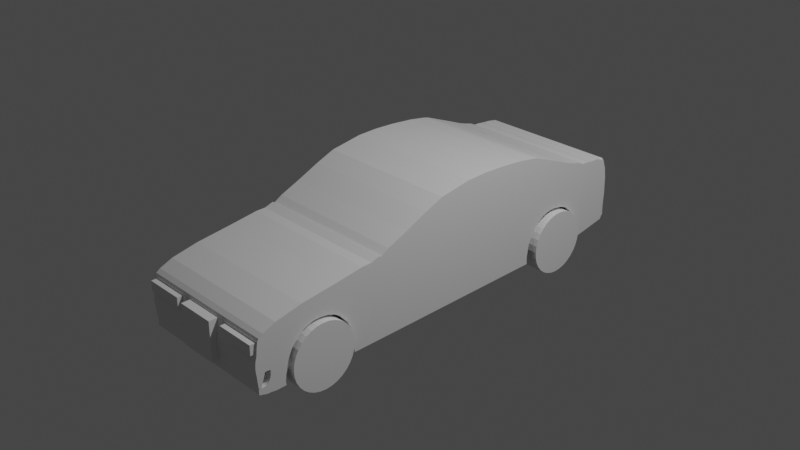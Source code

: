 # Source: car1.blend  (saved by Blender 3.5.10; exported with 4.5.12 LTS)
import bpy
from mathutils import Matrix  # noqa: F401  (used for matrix-valued properties, if any)

bpy.ops.wm.read_factory_settings(use_empty=True)
scene = bpy.context.scene
scene.name = 'Scene'

# ---- collections
col_collection = bpy.data.collections.new('Collection'); scene.collection.children.link(col_collection)

# ---- materials (node trees are filled in below, after node groups)
mat_material = bpy.data.materials.new('Material')
mat_material.alpha_threshold = 0.0
mat_material.use_transparent_shadow = False
mat_material.roughness = 0.5
mat_material.line_color = (0.0, 0.0, 0.0, 1.0)

# ---- material node trees
mat_material.use_nodes = True; mat_material.node_tree.nodes.clear()
_N = mat_material.node_tree.nodes; _L = mat_material.node_tree.links
n0 = _N.new('ShaderNodeOutputMaterial'); n0.name = 'Material Output'; n0.location = (300, 300)
n1 = _N.new('ShaderNodeBsdfPrincipled'); n1.name = 'Principled BSDF'; n1.location = (10, 300)
n1.distribution = 'GGX'
n1.subsurface_method = 'RANDOM_WALK_SKIN'
n1.inputs[3].default_value = 1.45
n1.inputs[27].default_value = (0.0, 0.0, 0.0, 1.0)
n1.inputs[28].default_value = 1.0
_L.new(n1.outputs[0], n0.inputs[0])
n0.is_active_output = True

# ---- world
world_world = bpy.data.worlds.new('World'); scene.world = world_world
world_world.use_nodes = True; world_world.node_tree.nodes.clear()
_N = world_world.node_tree.nodes; _L = world_world.node_tree.links
n0 = _N.new('ShaderNodeOutputWorld'); n0.name = 'World Output'; n0.location = (300, 300)
n1 = _N.new('ShaderNodeBackground'); n1.name = 'Background'; n1.location = (10, 300)
n1.inputs[0].default_value = (0.05088, 0.05088, 0.05088, 1.0)
_L.new(n1.outputs[0], n0.inputs[0])
n0.is_active_output = True
world_world.color = (0.05088, 0.05088, 0.05088)
world_world.use_sun_shadow = False
world_world.sun_shadow_jitter_overblur = 0.0

# ---- cameras
cam_camera = bpy.data.cameras.new('Camera')
cam_camera.clip_end = 100.0
cam_camera.ortho_scale = 7.314

# ---- lights
light_light = bpy.data.lights.new('Light', 'POINT')
light_light.transmission_factor = 0.0
light_light.energy = 1000.0
light_light.shadow_soft_size = 0.1
light_light.shadow_maximum_resolution = 0.006
light_light.use_absolute_resolution = True

# ---- meshes
me_cube = bpy.data.meshes.new('Cube')
me_cube.from_pydata([(3.329, -10.16, -1.684), (3.329, -10.03, -0.2795), (1.549, -8.261, 0.3894), (3.329, -10.18, -1.562), (3.329, -10.19, -1.362), (3.329, -10.18, -1.194), (3.329, -10.16, -1.059), (3.329, -10.11, -0.8916), (3.329, -10.07, -0.5308), (3.329, -10.1, -2.295), (3.329, -9.973, -2.282), (3.329, -9.783, -1.684), (3.329, -9.654, -1.684), (3.329, -9.531, -1.703), (3.329, -9.531, -1.849), (3.329, -9.561, -2.032), (3.329, -9.628, -2.162), (3.329, -9.677, -2.222), (3.329, -9.721, -2.259), (3.329, -9.785, -2.293), (3.329, -9.889, -2.3), (3.329, -10.02, -2.293), (3.329, -10.1, -2.266), (3.329, -10.1, -2.404), (3.329, -10.1, -2.535), (3.329, -10.04, -2.576), (3.329, -9.927, -2.595), (3.329, -9.837, -2.628), (3.329, -9.707, -2.658), (3.329, -9.58, -2.658), (3.329, -9.326, -2.695), (3.329, -9.144, -2.695), (3.329, -8.838, -2.688), (3.329, -8.841, -2.58), (3.329, -8.83, -2.397), (3.329, -8.827, -2.244), (3.329, -8.8, -2.117), (3.329, -8.774, -1.957), (3.329, -8.745, -1.763), (3.329, -8.707, -1.64), (3.329, -8.644, -1.487), (3.329, -8.554, -1.282), (3.329, -8.495, -1.189), (3.329, -8.39, -1.066), (3.329, -8.234, -0.8906), (3.329, -8.092, -0.7563), (3.329, -7.913, -0.6407), (3.329, -7.718, -0.5665), (3.329, -7.542, -0.5016), (3.329, -7.356, -0.4737), (3.329, -7.097, -0.4737), (3.329, -6.781, -0.5201), (3.329, -6.438, -0.65), (3.329, -6.197, -0.817), (3.329, -5.983, -1.058), (3.329, -5.807, -1.244), (3.329, -5.668, -1.559), (3.329, -5.584, -1.856), (3.329, -5.556, -2.181), (3.329, -5.51, -2.728), (3.329, -5.311, -2.734), (3.329, -2.782, -2.707), (3.329, 4.633, -2.613), (3.329, 4.619, -2.293), (3.329, 4.632, -2.176), (3.329, 4.648, -2.086), (3.329, 4.671, -1.845), (3.329, 4.731, -1.604), (3.329, 4.894, -1.254), (3.329, 5.085, -0.9876), (3.329, 5.264, -0.7908), (3.329, 5.461, -0.6329), (3.329, 5.665, -0.5397), (3.329, 5.935, -0.4465), (3.329, 6.173, -0.418), (3.329, 6.442, -0.4361), (3.329, 6.815, -0.5112), (3.329, 7.196, -0.6562), (3.329, 7.631, -1.086), (3.329, 7.835, -1.558), (3.329, 7.948, -1.972), (3.329, 7.985, -2.208), (3.329, 8.066, -2.412), (3.329, 8.152, -2.428), (3.329, 8.238, -2.423), (3.329, 9.827, -2.127), (3.329, 9.916, -1.971), (3.329, 9.972, -1.938), (3.329, 9.983, -1.882), (3.329, 9.983, -1.842), (3.329, 9.972, -1.82), (3.329, 9.965, -1.625), (3.329, 9.963, -1.453), (3.329, 9.989, -0.7837), (3.329, 9.966, -0.1979), (3.329, 9.966, -0.06367), (3.329, 9.886, 0.4733), (3.329, 9.322, 1.074), (3.329, 9.151, 1.097), (3.329, 8.884, 1.108), (3.329, 8.517, 1.152), (3.329, 8.194, 1.164), (3.329, 7.904, 1.297), (3.329, 7.475, 1.41), (3.329, 7.076, 1.544), (3.329, 6.427, 1.809), (3.329, 4.962, 2.383), (3.329, 4.663, 2.45), (3.329, 3.873, 2.573), (3.329, 2.693, 2.673), (3.329, 1.713, 2.706), (3.329, 0.7219, 2.673), (3.329, -0.8034, 2.417), (3.329, -1.683, 2.061), (3.329, -2.752, 1.571), (3.329, -3.698, 1.17), (3.329, -4.088, 0.936), (3.329, -4.155, 1.003), (3.329, -4.578, 0.8692), (3.329, -5.045, 0.8581), (3.329, -6.181, 0.6911), (3.329, -7.985, 0.4527), (3.329, -9.203, 0.1885), (3.329, -9.783, -0.06277), (3.329, -9.976, -0.1916), (0.3385, -9.976, -0.1916), (0.3385, -9.783, -0.06277), (0.3385, -9.203, 0.1885), (0.3385, -7.985, 0.4527), (0.3385, -6.181, 0.6911), (0.3385, -5.045, 0.8581), (0.3385, -4.578, 0.8692), (0.3385, -4.155, 1.003), (0.3385, -4.088, 0.936), (0.3385, -3.698, 1.17), (0.3385, -2.752, 1.571), (0.3385, -1.683, 2.061), (0.3385, -0.8034, 2.417), (0.3385, 0.7219, 2.673), (0.3385, 1.713, 2.706), (0.3385, 2.693, 2.673), (0.3385, 3.873, 2.573), (0.3385, 4.663, 2.45), (0.3385, 4.962, 2.383), (0.3385, 6.427, 1.809), (0.3385, 7.076, 1.544), (0.3385, 7.475, 1.41), (0.3385, 7.904, 1.297), (0.3385, 8.194, 1.164), (0.3385, 8.517, 1.152), (0.3385, 8.884, 1.108), (0.3385, 9.151, 1.097), (0.0, 9.322, 1.074), (0.3385, 9.886, 0.4733), (0.3385, 9.966, -0.06367), (0.3385, 9.966, -0.1979), (0.0, 9.989, -0.7837), (0.0, 9.963, -1.453), (0.0, 9.965, -1.625), (0.0, 9.972, -1.82), (0.0, 9.983, -1.842), (0.0, 9.983, -1.882), (0.0, 9.972, -1.938), (0.3385, 9.916, -1.971), (0.3385, 9.827, -2.127), (0.3385, 8.238, -2.423), (0.3385, 8.152, -2.428), (0.3385, 8.066, -2.412), (0.3385, 7.985, -2.208), (0.3385, 7.948, -1.972), (0.3385, 7.835, -1.558), (0.3385, 7.631, -1.086), (0.3385, 7.196, -0.6562), (0.3385, 6.815, -0.5112), (0.3385, 6.442, -0.4361), (0.3385, 6.173, -0.418), (0.3385, 5.935, -0.4465), (0.3385, 5.665, -0.5397), (0.3385, 5.461, -0.6329), (0.3385, 5.264, -0.7908), (0.3385, 5.085, -0.9876), (0.3385, 4.894, -1.254), (0.3385, 4.731, -1.604), (0.3385, 4.671, -1.845), (0.3385, 4.648, -2.086), (0.3385, 4.632, -2.176), (0.3385, 4.619, -2.293), (0.3385, 4.633, -2.613), (0.3385, -2.782, -2.707), (0.3385, -5.311, -2.734), (0.3385, -5.51, -2.728), (0.3385, -5.556, -2.181), (0.3385, -5.584, -1.856), (0.3385, -5.668, -1.559), (0.3385, -5.807, -1.244), (0.3385, -5.983, -1.058), (0.3385, -6.197, -0.817), (0.3385, -6.438, -0.65), (0.3385, -6.781, -0.5201), (0.3385, -7.097, -0.4737), (0.3385, -7.356, -0.4737), (0.3385, -7.542, -0.5016), (0.3385, -7.718, -0.5665), (0.3385, -7.913, -0.6407), (0.3385, -8.092, -0.7563), (0.3385, -8.234, -0.8906), (0.3385, -8.39, -1.066), (0.3385, -8.495, -1.189), (0.3385, -8.554, -1.282), (0.3385, -8.644, -1.487), (0.3385, -8.707, -1.64), (0.3385, -8.745, -1.763), (0.3385, -8.774, -1.957), (0.3385, -8.8, -2.117), (0.3385, -8.827, -2.244), (0.3385, -8.83, -2.397), (0.3385, -8.841, -2.58), (0.3385, -8.838, -2.688), (0.3385, -9.144, -2.695), (0.3385, -9.326, -2.695), (0.3385, -9.58, -2.658), (0.3385, -9.707, -2.658), (0.3385, -9.837, -2.628), (0.3385, -9.927, -2.595), (0.3385, -10.04, -2.576), (0.3385, -10.1, -2.535), (0.3385, -10.1, -2.404), (0.3385, -10.1, -2.266), (0.3385, -10.02, -2.293), (0.3385, -9.889, -2.3), (0.3385, -9.785, -2.293), (0.3385, -9.721, -2.259), (0.3385, -9.677, -2.222), (0.3385, -9.628, -2.162), (0.3385, -9.561, -2.032), (0.3385, -9.531, -1.849), (0.3385, -9.531, -1.703), (0.3385, -9.654, -1.684), (0.3385, -9.783, -1.684), (0.0, -9.973, -2.282), (0.0, -10.1, -2.295), (0.3385, -10.07, -0.5308), (0.3385, -10.11, -0.8916), (0.3385, -10.16, -1.059), (0.3385, -10.18, -1.194), (0.3385, -10.19, -1.362), (0.3385, -10.18, -1.562), (0.3385, -10.03, -0.2795), (0.3385, -10.16, -1.684), (0.3385, 9.878, 0.6815), (0.09973, 9.482, 1.071), (0.3377, 9.876, 0.713), (0.3353, 9.871, 0.7444), (0.3312, 9.863, 0.7754), (0.3256, 9.853, 0.8059), (0.3184, 9.84, 0.8355), (0.3098, 9.825, 0.8642), (0.2997, 9.808, 0.8916), (0.2882, 9.789, 0.9177), (0.2754, 9.767, 0.9422), (0.2615, 9.744, 0.965), (0.2464, 9.719, 0.9858), (0.2303, 9.693, 1.005), (0.2134, 9.665, 1.021), (0.1957, 9.636, 1.036), (0.1773, 9.606, 1.048), (0.1584, 9.576, 1.058), (0.139, 9.545, 1.065), (0.1194, 9.513, 1.069), (3.246, 9.482, 1.071), (3.246, 9.878, 0.6815), (3.329, 9.505, 0.9863), (3.246, 9.513, 1.069), (3.329, 9.529, 0.9827), (3.246, 9.545, 1.065), (3.329, 9.554, 0.9771), (3.246, 9.576, 1.058), (3.329, 9.578, 0.9695), (3.246, 9.606, 1.048), (3.329, 9.602, 0.9599), (3.246, 9.636, 1.036), (3.329, 9.625, 0.9484), (3.246, 9.665, 1.021), (3.329, 9.647, 0.935), (3.246, 9.693, 1.005), (3.329, 9.668, 0.92), (3.246, 9.719, 0.9858), (3.329, 9.688, 0.9032), (3.246, 9.744, 0.965), (3.329, 9.707, 0.885), (3.246, 9.767, 0.9422), (3.329, 9.724, 0.8654), (3.246, 9.789, 0.9177), (3.329, 9.739, 0.8446), (3.246, 9.808, 0.8916), (3.329, 9.753, 0.8227), (3.246, 9.825, 0.8642), (3.329, 9.765, 0.7999), (3.246, 9.84, 0.8355), (3.329, 9.775, 0.7764), (3.246, 9.853, 0.8059), (3.329, 9.783, 0.7523), (3.246, 9.863, 0.7754), (3.329, 9.789, 0.7278), (3.246, 9.871, 0.7444), (3.329, 9.793, 0.7031), (3.246, 9.876, 0.713), (1.515, -8.261, 0.3927), (1.532, -8.261, 0.3927), (1.582, -8.261, 0.3927), (1.549, -8.277, 0.3894)], [], [(84, 165, 164, 85), (76, 173, 172, 77), (273, 271, 97, 98, 99, 100, 101, 102, 103, 104, 105, 106, 107, 108, 109, 110, 111, 112, 113, 114, 115, 116, 117, 118, 119, 120, 121, 122, 123, 124, 1, 8, 7, 6, 5, 4, 3, 0, 9, 10, 11, 12, 13, 14, 15, 16, 17, 18, 19, 20, 21, 22, 23, 24, 25, 26, 27, 28, 29, 30, 31, 32, 33, 34, 35, 36, 37, 38, 39, 40, 41, 42, 43, 44, 45, 46, 47, 48, 49, 50, 51, 52, 53, 54, 55, 56, 57, 58, 59, 60, 61, 62, 63, 64, 65, 66, 67, 68, 69, 70, 71, 72, 73, 74, 75, 76, 77, 78, 79, 80, 81, 82, 83, 84, 85, 86, 87, 88, 89, 90, 91, 92, 93, 94, 95, 96, 305, 303, 301, 299, 297, 295, 293, 291, 289, 287, 285, 283, 281, 279, 277, 275), (79, 170, 169, 80), (56, 193, 192, 57), (73, 176, 175, 74), (32, 217, 216, 33), (105, 144, 143, 106), (122, 127, 126, 123), (83, 166, 165, 84), (1, 247, 241, 8), (21, 228, 227, 22), (31, 218, 217, 32), (55, 194, 193, 56), (72, 177, 176, 73), (82, 167, 166, 83), (104, 145, 144, 105), (307, 308, 128, 127), (307, 127, 122, 121, 128, 308, 309, 310), (30, 219, 218, 31), (12, 237, 236, 13), (20, 229, 228, 21), (81, 168, 167, 82), (54, 195, 194, 55), (71, 178, 177, 72), (29, 220, 219, 30), (103, 146, 145, 104), (120, 129, 128, 121), (80, 169, 168, 81), (8, 241, 242, 7), (19, 230, 229, 20), (53, 196, 195, 54), (70, 179, 178, 71), (24, 225, 224, 25), (119, 130, 129, 120), (7, 242, 243, 6), (18, 231, 230, 19), (52, 197, 196, 53), (69, 180, 179, 70), (102, 147, 146, 103), (118, 131, 130, 119), (51, 198, 197, 52), (17, 232, 231, 18), (101, 148, 147, 102), (68, 181, 180, 69), (50, 199, 198, 51), (117, 132, 131, 118), (100, 149, 148, 101), (16, 233, 232, 17), (49, 200, 199, 50), (67, 182, 181, 68), (99, 150, 149, 100), (116, 133, 132, 117), (48, 201, 200, 49), (15, 234, 233, 16), (98, 151, 150, 99), (66, 183, 182, 67), (47, 202, 201, 48), (115, 134, 133, 116), (97, 152, 151, 98), (14, 235, 234, 15), (46, 203, 202, 47), (65, 184, 183, 66), (251, 249, 153, 154, 155, 156, 157, 158, 159, 160, 161, 162, 163, 164, 165, 166, 167, 168, 169, 170, 171, 172, 173, 174, 175, 176, 177, 178, 179, 180, 181, 182, 183, 184, 185, 186, 187, 188, 189, 190, 191, 192, 193, 194, 195, 196, 197, 198, 199, 200, 201, 202, 203, 204, 205, 206, 207, 208, 209, 210, 211, 212, 213, 214, 215, 216, 217, 218, 219, 220, 221, 222, 223, 224, 225, 226, 227, 228, 229, 230, 231, 232, 233, 234, 235, 236, 237, 238, 239, 240, 248, 246, 245, 244, 243, 242, 241, 247, 125, 126, 127, 128, 129, 130, 131, 132, 133, 134, 135, 136, 137, 138, 139, 140, 141, 142, 143, 144, 145, 146, 147, 148, 149, 150, 151, 152, 250, 268, 267, 266, 265, 264, 263, 262, 261, 260, 259, 258, 257, 256, 255, 254, 253, 252), (114, 135, 134, 115), (45, 204, 203, 46), (13, 236, 235, 14), (306, 270, 249, 251), (64, 185, 184, 65), (44, 205, 204, 45), (113, 136, 135, 114), (95, 154, 153, 96), (4, 245, 246, 3), (43, 206, 205, 44), (63, 186, 185, 64), (94, 155, 154, 95), (112, 137, 136, 113), (42, 207, 206, 43), (10, 239, 238, 11), (93, 156, 155, 94), (62, 187, 186, 63), (41, 208, 207, 42), (111, 138, 137, 112), (92, 157, 156, 93), (6, 243, 244, 5), (40, 209, 208, 41), (61, 188, 187, 62), (91, 158, 157, 92), (110, 139, 138, 111), (39, 210, 209, 40), (3, 246, 248, 0), (28, 221, 220, 29), (90, 159, 158, 91), (60, 189, 188, 61), (27, 222, 221, 28), (38, 211, 210, 39), (109, 140, 139, 110), (77, 172, 171, 78), (89, 160, 159, 90), (11, 238, 237, 12), (26, 223, 222, 27), (37, 212, 211, 38), (59, 190, 189, 60), (75, 174, 173, 76), (88, 161, 160, 89), (108, 141, 140, 109), (74, 175, 174, 75), (36, 213, 212, 37), (0, 248, 240, 9), (124, 125, 247, 1), (87, 162, 161, 88), (58, 191, 190, 59), (25, 224, 223, 26), (35, 214, 213, 36), (107, 142, 141, 108), (22, 227, 226, 23), (86, 163, 162, 87), (5, 244, 245, 4), (78, 171, 170, 79), (34, 215, 214, 35), (57, 192, 191, 58), (23, 226, 225, 24), (85, 164, 163, 86), (106, 143, 142, 107), (123, 126, 125, 124), (33, 216, 215, 34), (9, 240, 239, 10), (250, 152, 97, 269), (274, 276, 266, 267), (276, 278, 265, 266), (278, 280, 264, 265), (280, 282, 263, 264), (282, 284, 262, 263), (284, 286, 261, 262), (286, 288, 260, 261), (288, 290, 259, 260), (290, 292, 258, 259), (292, 294, 257, 258), (294, 296, 256, 257), (296, 298, 255, 256), (298, 300, 254, 255), (300, 302, 253, 254), (302, 304, 252, 253), (304, 306, 251, 252), (96, 153, 249, 270), (272, 274, 267, 268), (271, 272, 269, 97), (273, 274, 272, 271), (275, 276, 274, 273), (277, 278, 276, 275), (279, 280, 278, 277), (281, 282, 280, 279), (283, 284, 282, 281), (285, 286, 284, 283), (287, 288, 286, 285), (289, 290, 288, 287), (291, 292, 290, 289), (293, 294, 292, 291), (295, 296, 294, 293), (297, 298, 296, 295), (299, 300, 298, 297), (301, 302, 300, 299), (303, 304, 302, 301), (305, 306, 304, 303), (96, 270, 306, 305), (269, 272, 268, 250), (309, 2, 310), (308, 307, 2, 309), (310, 2, 307)])
_uv = me_cube.uv_layers.new(name='UVMap')
_uv.uv.foreach_set('vector', [0.0, 0.0, 0.0, 0.0, 0.0, 0.0, 0.0, 0.0, 0.0, 0.0, 0.0, 0.0, 0.0, 0.0, 0.0, 0.0, 0.0, 0.0, 0.0, 0.0, 0.0, 0.0, 0.0, 0.0, 0.0, 0.0, 0.0, 0.0, 0.0, 0.0, 0.0, 0.0, 0.0, 0.0, 0.0, 0.0, 0.0, 0.0, 0.0, 0.0, 0.0, 0.0, 0.0, 0.0, 0.0, 0.0, 0.0, 0.0, 0.0, 0.0, 0.0, 0.0, 0.0, 0.0, 0.0, 0.0, 0.0, 0.0, 0.0, 0.0, 0.0, 0.0, 0.0, 0.0, 0.0, 0.0, 0.0, 0.0, 0.0, 0.0, 0.0, 0.0, 0.0, 0.0, 0.0, 0.0, 0.0, 0.0, 0.0, 0.0, 0.0, 0.0, 0.0, 0.0, 0.0, 0.0, 0.0, 0.0, 0.0, 0.0, 0.0, 0.0, 0.0, 0.0, 0.0, 0.0, 0.0, 0.0, 0.0, 0.0, 0.0, 0.0, 0.0, 0.0, 0.0, 0.0, 0.0, 0.0, 0.0, 0.0, 0.0, 0.0, 0.0, 0.0, 0.0, 0.0, 0.0, 0.0, 0.0, 0.0, 0.0, 0.0, 0.0, 0.0, 0.0, 0.0, 0.0, 0.0, 0.0, 0.0, 0.0, 0.0, 0.0, 0.0, 0.0, 0.0, 0.0, 0.0, 0.0, 0.0, 0.0, 0.0, 0.0, 0.0, 0.0, 0.0, 0.0, 0.0, 0.0, 0.0, 0.0, 0.0, 0.0, 0.0, 0.0, 0.0, 0.0, 0.0, 0.0, 0.0, 0.0, 0.0, 0.0, 0.0, 0.0, 0.0, 0.0, 0.0, 0.0, 0.0, 0.0, 0.0, 0.0, 0.0, 0.0, 0.0, 0.0, 0.0, 0.0, 0.0, 0.0, 0.0, 0.0, 0.0, 0.0, 0.0, 0.0, 0.0, 0.0, 0.0, 0.0, 0.0, 0.0, 0.0, 0.0, 0.0, 0.0, 0.0, 0.0, 0.0, 0.0, 0.0, 0.0, 0.0, 0.0, 0.0, 0.0, 0.0, 0.0, 0.0, 0.0, 0.0, 0.0, 0.0, 0.0, 0.0, 0.0, 0.0, 0.0, 0.0, 0.0, 0.0, 0.0, 0.0, 0.0, 0.0, 0.0, 0.0, 0.0, 0.0, 0.0, 0.0, 0.0, 0.0, 0.0, 0.0, 0.0, 0.0, 0.0, 0.0, 0.0, 0.0, 0.0, 0.0, 0.0, 0.0, 0.0, 0.0, 0.0, 0.0, 0.0, 0.0, 0.0, 0.0, 0.0, 0.0, 0.0, 0.0, 0.0, 0.0, 0.0, 0.0, 0.0, 0.0, 0.0, 0.0, 0.0, 0.0, 0.0, 0.0, 0.0, 0.0, 0.0, 0.0, 0.0, 0.0, 0.0, 0.0, 0.0, 0.0, 0.0, 0.0, 0.0, 0.0, 0.0, 0.0, 0.0, 0.0, 0.0, 0.0, 0.0, 0.0, 0.0, 0.0, 0.0, 0.0, 0.0, 0.0, 0.0, 0.0, 0.0, 0.0, 0.0, 0.0, 0.0, 0.0, 0.0, 0.0, 0.0, 0.0, 0.0, 0.0, 0.0, 0.0, 0.0, 0.0, 0.0, 0.0, 0.0, 0.0, 0.0, 0.0, 0.0, 0.0, 0.0, 0.0, 0.0, 0.0, 0.0, 0.0, 0.0, 0.0, 0.0, 0.0, 0.0, 0.0, 0.0, 0.0, 0.0, 0.0, 0.0, 0.0, 0.0, 0.0, 0.0, 0.0, 0.0, 0.0, 0.0, 0.0, 0.0, 0.0, 0.0, 0.0, 0.0, 0.0, 0.0, 0.0, 0.0, 0.0, 0.0, 0.0, 0.0, 0.0, 0.0, 0.0, 0.0, 0.0, 0.0, 0.0, 0.0, 0.0, 0.0, 0.0, 0.0, 0.0, 0.0, 0.0, 0.0, 0.0, 0.0, 0.0, 0.0, 0.0, 0.0, 0.0, 0.0, 0.0, 0.0, 0.0, 0.0, 0.0, 0.0, 0.0, 0.0, 0.0, 0.0, 0.0, 0.0, 0.0, 0.0, 0.0, 0.0, 0.0, 0.0, 0.0, 0.0, 0.0, 0.0, 0.0, 0.0, 0.0, 0.0, 0.0, 0.0, 0.0, 0.0, 0.0, 0.0, 0.0, 0.0, 0.0, 0.0, 0.0, 0.0, 0.0, 0.0, 0.0, 0.0, 0.0, 0.0, 0.0, 0.0, 0.0, 0.0, 0.0, 0.0, 0.0, 0.0, 0.0, 0.0, 0.0, 0.0, 0.0, 0.0, 0.0, 0.0, 0.0, 0.0, 0.0, 0.0, 0.0, 0.0, 0.0, 0.0, 0.0, 0.0, 0.0, 0.0, 0.0, 0.0, 0.0, 0.0, 0.0, 0.0, 0.0, 0.0, 0.0, 0.0, 0.0, 0.0, 0.0, 0.0, 0.0, 0.0, 0.0, 0.0, 0.0, 0.0, 0.0, 0.0, 0.0, 0.0, 0.0, 0.0, 0.0, 0.0, 0.0, 0.0, 0.0, 0.0, 0.0, 0.0, 0.0, 0.0, 0.0, 0.0, 0.0, 0.0, 0.0, 0.0, 0.0, 0.0, 0.0, 0.0, 0.0, 0.0, 0.0, 0.0, 0.0, 0.0, 0.0, 0.0, 0.0, 0.0, 0.0, 0.0, 0.0, 0.0, 0.0, 0.0, 0.0, 0.0, 0.0, 0.0, 0.0, 0.0, 0.0, 0.0, 0.0, 0.0, 0.0, 0.0, 0.0, 0.0, 0.0, 0.0, 0.0, 0.0, 0.0, 0.0, 0.0, 0.0, 0.0, 0.0, 0.0, 0.0, 0.0, 0.0, 0.0, 0.0, 0.0, 0.0, 0.0, 0.0, 0.0, 0.0, 0.0, 0.0, 0.0, 0.0, 0.0, 0.0, 0.0, 0.0, 0.0, 0.0, 0.0, 0.0, 0.0, 0.0, 0.0, 0.0, 0.0, 0.0, 0.0, 0.0, 0.0, 0.0, 0.0, 0.0, 0.0, 0.0, 0.0, 0.0, 0.0, 0.0, 0.0, 0.0, 0.0, 0.0, 0.0, 0.0, 0.0, 0.0, 0.0, 0.0, 0.0, 0.0, 0.0, 0.0, 0.0, 0.0, 0.0, 0.0, 0.0, 0.0, 0.0, 0.0, 0.0, 0.0, 0.0, 0.0, 0.0, 0.0, 0.0, 0.0, 0.0, 0.0, 0.0, 0.0, 0.0, 0.0, 0.0, 0.0, 0.0, 0.0, 0.0, 0.0, 0.0, 0.0, 0.0, 0.0, 0.0, 0.0, 0.0, 0.0, 0.0, 0.0, 0.0, 0.0, 0.0, 0.0, 0.0, 0.0, 0.0, 0.0, 0.0, 0.0, 0.0, 0.0, 0.0, 0.0, 0.0, 0.0, 0.0, 0.0, 0.0, 0.0, 0.0, 0.0, 0.0, 0.0, 0.0, 0.0, 0.0, 0.0, 0.0, 0.0, 0.0, 0.0, 0.0, 0.0, 0.0, 0.0, 0.0, 0.0, 0.0, 0.0, 0.0, 0.0, 0.0, 0.0, 0.0, 0.0, 0.0, 0.0, 0.0, 0.0, 0.0, 0.0, 0.0, 0.0, 0.0, 0.0, 0.0, 0.0, 0.0, 0.0, 0.0, 0.0, 0.0, 0.0, 0.0, 0.0, 0.0, 0.0, 0.0, 0.0, 0.0, 0.0, 0.0, 0.0, 0.0, 0.0, 0.0, 0.0, 0.0, 0.0, 0.0, 0.0, 0.0, 0.0, 0.0, 0.0, 0.0, 0.0, 0.0, 0.0, 0.0, 0.0, 0.0, 0.0, 0.0, 0.0, 0.0, 0.0, 0.0, 0.0, 0.0, 0.0, 0.0, 0.0, 0.0, 0.0, 0.0, 0.0, 0.0, 0.0, 0.0, 0.0, 0.0, 0.0, 0.0, 0.0, 0.0, 0.0, 0.0, 0.0, 0.0, 0.0, 0.0, 0.0, 0.0, 0.0, 0.0, 0.0, 0.0, 0.0, 0.0, 0.0, 0.0, 0.0, 0.0, 0.0, 0.0, 0.0, 0.0, 0.0, 0.0, 0.0, 0.0, 0.0, 0.0, 0.0, 0.0, 0.0, 0.0, 0.0, 0.0, 0.0, 0.0, 0.0, 0.0, 0.0, 0.0, 0.0, 0.0, 0.0, 0.0, 0.0, 0.0, 0.0, 0.0, 0.0, 0.0, 0.0, 0.0, 0.0, 0.0, 0.0, 0.0, 0.0, 0.0, 0.0, 0.0, 0.0, 0.0, 0.0, 0.0, 0.0, 0.0, 0.0, 0.0, 0.0, 0.0, 0.0, 0.0, 0.0, 0.0, 0.0, 0.0, 0.0, 0.0, 0.0, 0.0, 0.0, 0.0, 0.0, 0.0, 0.0, 0.0, 0.0, 0.0, 0.0, 0.0, 0.0, 0.0, 0.0, 0.0, 0.0, 0.0, 0.0, 0.0, 0.0, 0.0, 0.0, 0.0, 0.0, 0.0, 0.0, 0.0, 0.0, 0.0, 0.0, 0.0, 0.0, 0.0, 0.0, 0.0, 0.0, 0.0, 0.0, 0.0, 0.0, 0.0, 0.0, 0.0, 0.0, 0.0, 0.0, 0.0, 0.0, 0.0, 0.0, 0.0, 0.0, 0.0, 0.0, 0.0, 0.0, 0.0, 0.0, 0.0, 0.0, 0.0, 0.0, 0.0, 0.0, 0.0, 0.0, 0.0, 0.0, 0.0, 0.0, 0.0, 0.0, 0.0, 0.0, 0.0, 0.0, 0.0, 0.0, 0.0, 0.0, 0.0, 0.0, 0.0, 0.0, 0.0, 0.0, 0.0, 0.0, 0.0, 0.0, 0.0, 0.0, 0.0, 0.0, 0.0, 0.0, 0.0, 0.0, 0.0, 0.0, 0.0, 0.0, 0.0, 0.0, 0.0, 0.0, 0.0, 0.0, 0.0, 0.0, 0.0, 0.0, 0.0, 0.0, 0.0, 0.0, 0.0, 0.0, 0.0, 0.0, 0.0, 0.0, 0.0, 0.0, 0.0, 0.0, 0.0, 0.0, 0.0, 0.0, 0.0, 0.0, 0.0, 0.0, 0.0, 0.0, 0.0, 0.0, 0.0, 0.0, 0.0, 0.0, 0.0, 0.0, 0.0, 0.0, 0.0, 0.0, 0.0, 0.0, 0.0, 0.0, 0.0, 0.0, 0.0, 0.0, 0.0, 0.0, 0.0, 0.0, 0.0, 0.0, 0.0, 0.0, 0.0, 0.0, 0.0, 0.0, 0.0, 0.0, 0.0, 0.0, 0.0, 0.0, 0.0, 0.0, 0.0, 0.0, 0.0, 0.0, 0.0, 0.0, 0.0, 0.0, 0.0, 0.0, 0.0, 0.0, 0.0, 0.0, 0.0, 0.0, 0.0, 0.0, 0.0, 0.0, 0.0, 0.0, 0.0, 0.0, 0.0, 0.0, 0.0, 0.0, 0.0, 0.0, 0.0, 0.0, 0.0, 0.0, 0.0, 0.0, 0.0, 0.0, 0.0, 0.0, 0.0, 0.0, 0.0, 0.0, 0.0, 0.0, 0.0, 0.0, 0.0, 0.0, 0.0, 0.0, 0.0, 0.0, 0.0, 0.0, 0.0, 0.0, 0.0, 0.0, 0.0, 0.0, 0.0, 0.0, 0.0, 0.0, 0.0, 0.0, 0.0, 0.0, 0.0, 0.0, 0.0, 0.0, 0.0, 0.0, 0.0, 0.0, 0.0, 0.0, 0.0, 0.0, 0.0, 0.0, 0.0, 0.0, 0.0, 0.0, 0.0, 0.0, 0.0, 0.0, 0.0, 0.0, 0.0, 0.0, 0.0, 0.0, 0.0, 0.0, 0.0, 0.0, 0.0, 0.0, 0.0, 0.0, 0.0, 0.0, 0.0, 0.0, 0.0, 0.0, 0.0, 0.0, 0.0, 0.0, 0.0, 0.0, 0.0, 0.0, 0.0, 0.0, 0.0, 0.0, 0.0, 0.0, 0.0, 0.0, 0.0, 0.0, 0.0, 0.0, 0.0, 0.0, 0.0, 0.0, 0.0, 0.0, 0.0, 0.0, 0.0, 0.0, 0.0, 0.0, 0.0, 0.0, 0.0, 0.0, 0.0, 0.0, 0.0, 0.0, 0.0, 0.0, 0.0, 0.0, 0.0, 0.0, 0.0, 0.0, 0.0, 0.0, 0.0, 0.0, 0.0, 0.0, 0.0, 0.0, 0.0, 0.0, 0.0, 0.0, 0.0, 0.0, 0.0, 0.0, 0.0, 0.0, 0.0, 0.0, 0.0, 0.0, 0.0, 0.0, 0.0, 0.0, 0.0, 0.0, 0.0, 0.0, 0.0, 0.0, 0.0, 0.0, 0.0, 0.0, 0.0, 0.0, 0.0, 0.0, 0.0, 0.0, 0.0, 0.0, 0.0, 0.0, 0.0, 0.0, 0.0, 0.0, 0.0, 0.0, 0.0, 0.0, 0.0, 0.0, 0.0, 0.0, 0.0, 0.0, 0.0, 0.0, 0.0, 0.0, 0.0, 0.0, 0.0, 0.0, 0.0, 0.0, 0.0, 0.0, 0.0, 0.0, 0.0, 0.0, 0.0, 0.0, 0.0, 0.0, 0.0, 0.0, 0.0, 0.0, 0.0, 0.0, 0.0, 0.0, 0.0, 0.0, 0.0, 0.0, 0.0, 0.0, 0.0, 0.0, 0.0, 0.0, 0.0, 0.0, 0.0, 0.0, 0.0, 0.0, 0.0, 0.0, 0.0, 0.0, 0.0, 0.0, 0.0, 0.0, 0.0, 0.0, 0.0, 0.0, 0.0, 0.0, 0.0, 0.0, 0.0, 0.0, 0.0, 0.0, 0.0, 0.0, 0.0, 0.0, 0.0, 0.0, 0.0, 0.0, 0.0, 0.0, 0.0, 0.0, 0.0, 0.0, 0.0, 0.0, 0.0, 0.0, 0.0, 0.0, 0.0, 0.0, 0.0, 0.0, 0.0, 0.0, 0.0, 0.0, 0.0, 0.0, 0.0, 0.0, 0.0, 0.0, 0.0, 0.0, 0.0, 0.0, 0.0, 0.0, 0.0, 0.0, 0.0, 0.0, 0.0, 0.0, 0.0, 0.0, 0.0, 0.0, 0.0, 0.0, 0.0, 0.0, 0.0, 0.0, 0.0, 0.0, 0.0, 0.0, 0.0, 0.0, 0.0, 0.0, 0.0, 0.0, 0.0, 0.0, 0.0, 0.0, 0.0, 0.0, 0.0, 0.0, 0.0, 0.0, 0.0, 0.0, 0.0, 0.0, 0.0, 0.0, 0.0, 0.0, 0.0, 0.0, 0.0, 0.0, 0.0, 0.0, 0.0, 0.0, 0.0, 0.0, 0.0, 0.0, 0.0, 0.0, 0.0, 0.0, 0.0, 0.0, 0.0, 0.0, 0.0, 0.0, 0.0, 0.0, 0.0, 0.0, 0.0, 0.0, 0.0, 0.0, 0.0, 0.0, 0.0, 0.0, 0.0, 0.0, 0.0, 0.0, 0.0, 0.0, 0.0, 0.0, 0.0, 0.0, 0.0, 0.0, 0.0, 0.0, 0.0, 0.0, 0.0, 0.0, 0.0, 0.0, 0.0, 0.0, 0.0, 0.0, 0.0, 0.0, 0.0, 0.0, 0.0, 0.0, 0.0, 0.0, 0.0, 0.0, 0.0, 0.0, 0.0, 0.0, 0.0, 0.0, 0.0, 0.0, 0.0, 0.0, 0.0, 0.0, 0.0, 0.0, 0.0, 0.0, 0.0, 0.0, 0.0, 0.0, 0.0, 0.0, 0.0, 0.0, 0.0, 0.0, 0.0, 0.0, 0.0, 0.0, 0.0, 0.0, 0.0, 0.0, 0.0, 0.0, 0.0, 0.0, 0.0, 0.0, 0.0, 0.0, 0.0, 0.0, 0.0, 0.0, 0.0, 0.0, 0.0, 0.0, 0.0, 0.0, 0.0, 0.0, 0.0, 0.0, 0.0, 0.0, 0.0, 0.0, 0.0, 0.0, 0.0, 0.0, 0.0, 0.0, 0.0, 0.0, 0.0, 0.0, 0.0, 0.0, 0.0, 0.0, 0.0, 0.0, 0.0, 0.0, 0.0, 0.0, 0.0, 0.0, 0.0, 0.0, 0.0, 0.0, 0.0, 0.0, 0.0, 0.0, 0.0, 0.0, 0.0, 0.0, 0.0, 0.0, 0.0, 0.0, 0.0, 0.0, 0.0, 0.0, 0.0, 0.0, 0.0, 0.0, 0.0, 0.0, 0.0, 0.0, 0.0, 0.0, 0.0, 0.0, 0.0, 0.0, 0.0, 0.0, 0.0, 0.0, 0.0, 0.0, 0.0, 0.0, 0.0, 0.0, 0.0, 0.0, 0.0, 0.0, 0.0, 0.0, 0.0, 0.0, 0.0, 0.0, 0.0, 0.0, 0.0, 0.0, 0.0, 0.0, 0.0, 0.0, 0.0, 0.0, 0.0, 0.0, 0.0, 0.0, 0.0, 0.0, 0.0, 0.0, 0.0, 0.0, 0.0, 0.0, 0.0, 0.0, 0.0, 0.0, 0.0, 0.0, 0.0, 0.0, 0.0, 0.0, 0.0, 0.0, 0.0, 0.0, 0.0, 0.0, 0.0, 0.0, 0.0, 0.0, 0.0, 0.0, 0.0, 0.0, 0.0, 0.0, 0.0, 0.0, 0.0, 0.0, 0.0, 0.0, 0.0, 0.0, 0.0, 0.0, 0.0, 0.0, 0.0, 0.0, 0.0, 0.0, 0.0, 0.0, 0.0, 0.0, 0.0, 0.0, 0.0, 0.0, 0.0, 0.0, 0.0, 0.0, 0.0, 0.0, 0.0, 0.0, 0.0, 0.0, 0.0, 0.0, 0.0, 0.0, 0.0, 0.0, 0.0, 0.0, 0.0, 0.0, 0.0, 0.0, 0.0, 0.0, 0.0, 0.0, 0.0, 0.0, 0.0, 0.0, 0.0, 0.0, 0.0, 0.0, 0.0, 0.0, 0.0, 0.0, 0.0, 0.0, 0.0, 0.0, 0.0, 0.0, 0.0, 0.0, 0.0, 0.0, 0.0, 0.0, 0.0, 0.0, 0.0, 0.0, 0.0, 0.0, 0.0, 0.0, 0.0, 0.0, 0.0, 0.0, 0.0, 0.0, 0.0, 0.0, 0.0, 0.0, 0.0, 0.0, 0.0, 0.0, 0.0, 0.0, 0.0, 0.0, 0.0, 0.0, 0.0, 0.0, 0.0, 0.0, 0.0, 0.0, 0.0, 0.0, 0.0, 0.0, 0.0, 0.0, 0.0, 0.0, 0.0, 0.0, 0.0, 0.0, 0.0, 0.0, 0.0, 0.0, 0.0, 0.0, 0.0, 0.0, 0.0, 0.0, 0.0, 0.0, 0.0, 0.0, 0.0, 0.0, 0.0, 0.0, 0.0, 0.0, 0.0, 0.0, 0.0, 0.0, 0.0, 0.0, 0.0, 0.0, 0.0, 0.0, 0.0, 0.0, 0.0, 0.0, 0.0, 0.0, 0.0, 0.0, 0.0, 0.0, 0.0, 0.0, 0.0, 0.0, 0.0, 0.0, 0.0, 0.0, 0.0, 0.0, 0.0, 0.0, 0.0, 0.0, 0.0, 0.0, 0.0, 0.0, 0.0, 0.0, 0.0, 0.0, 0.0, 0.0, 0.0, 0.0, 0.0, 0.0, 0.0, 0.0, 0.0, 0.0, 0.0, 0.0, 0.0, 0.0, 0.0, 0.0, 0.0, 0.0, 0.0, 0.0, 0.0, 0.0, 0.0, 0.0, 0.0, 0.0, 0.0, 0.0, 0.0, 0.0, 0.0, 0.0, 0.0, 0.0, 0.0, 0.0, 0.0, 0.0, 0.0, 0.0, 0.0, 0.0, 0.0, 0.0, 0.0, 0.0, 0.0, 0.0, 0.0, 0.0, 0.0, 0.0, 0.0, 0.0, 0.0, 0.0, 0.0, 0.0, 0.0, 0.0, 0.0, 0.0, 0.0, 0.0, 0.0, 0.0, 0.0, 0.0, 0.0, 0.0, 0.0, 0.0, 0.0, 0.0, 0.0, 0.0, 0.0, 0.0, 0.0, 0.9793, 1.0, 1.0, 1.0, 1.0, 0.9853, 0.2346, 0.4885, 0.219, 0.4869, 0.25, 0.49, 0.281, 0.4869, 0.0, 0.9853, 0.0, 1.0, 0.02069, 1.0])
me_cube.materials.append(mat_material)
me_cube.use_mirror_vertex_groups = False
me_cube.update()
me_cylinder = bpy.data.meshes.new('Cylinder')
me_cylinder.from_pydata([], [], [])
_uv = me_cylinder.uv_layers.new(name='UVMap')
_uv.uv.foreach_set('vector', [])
me_cylinder.update()
me_cylinder_001 = bpy.data.meshes.new('Cylinder.001')
me_cylinder_001.from_pydata([(0.0, 1.0, -1.0), (0.0, 1.0, 1.0), (0.1951, 0.9808, -1.0), (0.1951, 0.9808, 1.0), (0.3827, 0.9239, -1.0), (0.3827, 0.9239, 1.0), (0.5556, 0.8315, -1.0), (0.5556, 0.8315, 1.0), (0.7071, 0.7071, -1.0), (0.7071, 0.7071, 1.0), (0.8315, 0.5556, -1.0), (0.8315, 0.5556, 1.0), (0.9239, 0.3827, -1.0), (0.9239, 0.3827, 1.0), (0.9808, 0.1951, -1.0), (0.9808, 0.1951, 1.0), (1.0, 0.0, -1.0), (1.0, 0.0, 1.0), (0.9808, -0.1951, -1.0), (0.9808, -0.1951, 1.0), (0.9239, -0.3827, -1.0), (0.9239, -0.3827, 1.0), (0.8315, -0.5556, -1.0), (0.8315, -0.5556, 1.0), (0.7071, -0.7071, -1.0), (0.7071, -0.7071, 1.0), (0.5556, -0.8315, -1.0), (0.5556, -0.8315, 1.0), (0.3827, -0.9239, -1.0), (0.3827, -0.9239, 1.0), (0.1951, -0.9808, -1.0), (0.1951, -0.9808, 1.0), (0.0, -1.0, -1.0), (0.0, -1.0, 1.0), (-0.1951, -0.9808, -1.0), (-0.1951, -0.9808, 1.0), (-0.3827, -0.9239, -1.0), (-0.3827, -0.9239, 1.0), (-0.5556, -0.8315, -1.0), (-0.5556, -0.8315, 1.0), (-0.7071, -0.7071, -1.0), (-0.7071, -0.7071, 1.0), (-0.8315, -0.5556, -1.0), (-0.8315, -0.5556, 1.0), (-0.9239, -0.3827, -1.0), (-0.9239, -0.3827, 1.0), (-0.9808, -0.1951, -1.0), (-0.9808, -0.1951, 1.0), (-1.0, 0.0, -1.0), (-1.0, 0.0, 1.0), (-0.9808, 0.1951, -1.0), (-0.9808, 0.1951, 1.0), (-0.9239, 0.3827, -1.0), (-0.9239, 0.3827, 1.0), (-0.8315, 0.5556, -1.0), (-0.8315, 0.5556, 1.0), (-0.7071, 0.7071, -1.0), (-0.7071, 0.7071, 1.0), (-0.5556, 0.8315, -1.0), (-0.5556, 0.8315, 1.0), (-0.3827, 0.9239, -1.0), (-0.3827, 0.9239, 1.0), (-0.1951, 0.9808, -1.0), (-0.1951, 0.9808, 1.0), (0.0, 1.0, -1.0), (0.1951, 0.9808, -1.0), (0.3827, 0.9239, -1.0), (0.5556, 0.8315, -1.0), (0.7071, 0.7071, -1.0), (0.8315, 0.5556, -1.0), (0.9239, 0.3827, -1.0), (0.9808, 0.1951, -1.0), (1.0, 0.0, -1.0), (0.9808, -0.1951, -1.0), (0.9239, -0.3827, -1.0), (0.8315, -0.5556, -1.0), (0.7071, -0.7071, -1.0), (0.5556, -0.8315, -1.0), (0.3827, -0.9239, -1.0), (0.1951, -0.9808, -1.0), (0.0, -1.0, -1.0), (-0.1951, -0.9808, -1.0), (-0.3827, -0.9239, -1.0), (-0.5556, -0.8315, -1.0), (-0.7071, -0.7071, -1.0), (-0.8315, -0.5556, -1.0), (-0.9239, -0.3827, -1.0), (-0.9808, -0.1951, -1.0), (-1.0, 0.0, -1.0), (-0.9808, 0.1951, -1.0), (-0.9239, 0.3827, -1.0), (-0.8315, 0.5556, -1.0), (-0.7071, 0.7071, -1.0), (-0.5556, 0.8315, -1.0), (-0.3827, 0.9239, -1.0), (-0.1951, 0.9808, -1.0), (-1.434e-07, 1.0, -11.11), (-1.434e-07, 1.0, -9.113), (0.1951, 0.9808, -11.11), (0.1951, 0.9808, -9.113), (0.3827, 0.9239, -11.11), (0.3827, 0.9239, -9.113), (0.5556, 0.8315, -11.11), (0.5556, 0.8315, -9.113), (0.7071, 0.7071, -11.11), (0.7071, 0.7071, -9.113), (0.8315, 0.5556, -11.11), (0.8315, 0.5556, -9.113), (0.9239, 0.3827, -11.11), (0.9239, 0.3827, -9.113), (0.9808, 0.1951, -11.11), (0.9808, 0.1951, -9.113), (1.0, 0.0, -11.11), (1.0, 0.0, -9.113), (0.9808, -0.1951, -11.11), (0.9808, -0.1951, -9.113), (0.9239, -0.3827, -11.11), (0.9239, -0.3827, -9.113), (0.8315, -0.5556, -11.11), (0.8315, -0.5556, -9.113), (0.7071, -0.7071, -11.11), (0.7071, -0.7071, -9.113), (0.5556, -0.8315, -11.11), (0.5556, -0.8315, -9.113), (0.3827, -0.9239, -11.11), (0.3827, -0.9239, -9.113), (0.1951, -0.9808, -11.11), (0.1951, -0.9808, -9.113), (-1.434e-07, -1.0, -11.11), (-1.434e-07, -1.0, -9.113), (-0.1951, -0.9808, -11.11), (-0.1951, -0.9808, -9.113), (-0.3827, -0.9239, -11.11), (-0.3827, -0.9239, -9.113), (-0.5556, -0.8315, -11.11), (-0.5556, -0.8315, -9.113), (-0.7071, -0.7071, -11.11), (-0.7071, -0.7071, -9.113), (-0.8315, -0.5556, -11.11), (-0.8315, -0.5556, -9.113), (-0.9239, -0.3827, -11.11), (-0.9239, -0.3827, -9.113), (-0.9808, -0.1951, -11.11), (-0.9808, -0.1951, -9.113), (-1.0, 0.0, -11.11), (-1.0, 0.0, -9.113), (-0.9808, 0.1951, -11.11), (-0.9808, 0.1951, -9.113), (-0.9239, 0.3827, -11.11), (-0.9239, 0.3827, -9.113), (-0.8315, 0.5556, -11.11), (-0.8315, 0.5556, -9.113), (-0.7071, 0.7071, -11.11), (-0.7071, 0.7071, -9.113), (-0.5556, 0.8315, -11.11), (-0.5556, 0.8315, -9.113), (-0.3827, 0.9239, -11.11), (-0.3827, 0.9239, -9.113), (-0.1951, 0.9808, -11.11), (-0.1951, 0.9808, -9.113), (-1.434e-07, 1.0, -11.11), (0.1951, 0.9808, -11.11), (0.3827, 0.9239, -11.11), (0.5556, 0.8315, -11.11), (0.7071, 0.7071, -11.11), (0.8315, 0.5556, -11.11), (0.9239, 0.3827, -11.11), (0.9808, 0.1951, -11.11), (1.0, 0.0, -11.11), (0.9808, -0.1951, -11.11), (0.9239, -0.3827, -11.11), (0.8315, -0.5556, -11.11), (0.7071, -0.7071, -11.11), (0.5556, -0.8315, -11.11), (0.3827, -0.9239, -11.11), (0.1951, -0.9808, -11.11), (-1.434e-07, -1.0, -11.11), (-0.1951, -0.9808, -11.11), (-0.3827, -0.9239, -11.11), (-0.5556, -0.8315, -11.11), (-0.7071, -0.7071, -11.11), (-0.8315, -0.5556, -11.11), (-0.9239, -0.3827, -11.11), (-0.9808, -0.1951, -11.11), (-1.0, 0.0, -11.11), (-0.9808, 0.1951, -11.11), (-0.9239, 0.3827, -11.11), (-0.8315, 0.5556, -11.11), (-0.7071, 0.7071, -11.11), (-0.5556, 0.8315, -11.11), (-0.3827, 0.9239, -11.11), (-0.1951, 0.9808, -11.11)], [], [(0, 1, 3, 2), (2, 3, 5, 4), (4, 5, 7, 6), (6, 7, 9, 8), (8, 9, 11, 10), (10, 11, 13, 12), (12, 13, 15, 14), (14, 15, 17, 16), (16, 17, 19, 18), (18, 19, 21, 20), (20, 21, 23, 22), (22, 23, 25, 24), (24, 25, 27, 26), (26, 27, 29, 28), (28, 29, 31, 30), (30, 31, 33, 32), (32, 33, 35, 34), (34, 35, 37, 36), (36, 37, 39, 38), (38, 39, 41, 40), (40, 41, 43, 42), (42, 43, 45, 44), (44, 45, 47, 46), (46, 47, 49, 48), (48, 49, 51, 50), (50, 51, 53, 52), (52, 53, 55, 54), (54, 55, 57, 56), (56, 57, 59, 58), (58, 59, 61, 60), (3, 1, 63, 61, 59, 57, 55, 53, 51, 49, 47, 45, 43, 41, 39, 37, 35, 33, 31, 29, 27, 25, 23, 21, 19, 17, 15, 13, 11, 9, 7, 5), (60, 61, 63, 62), (62, 63, 1, 0), (10, 12, 70, 69), (64, 65, 66, 67, 68, 69, 70, 71, 72, 73, 74, 75, 76, 77, 78, 79, 80, 81, 82, 83, 84, 85, 86, 87, 88, 89, 90, 91, 92, 93, 94, 95), (28, 30, 79, 78), (46, 48, 88, 87), (2, 4, 66, 65), (20, 22, 75, 74), (38, 40, 84, 83), (56, 58, 93, 92), (12, 14, 71, 70), (30, 32, 80, 79), (48, 50, 89, 88), (4, 6, 67, 66), (22, 24, 76, 75), (40, 42, 85, 84), (58, 60, 94, 93), (14, 16, 72, 71), (32, 34, 81, 80), (50, 52, 90, 89), (6, 8, 68, 67), (24, 26, 77, 76), (42, 44, 86, 85), (60, 62, 95, 94), (16, 18, 73, 72), (34, 36, 82, 81), (52, 54, 91, 90), (8, 10, 69, 68), (26, 28, 78, 77), (44, 46, 87, 86), (0, 2, 65, 64), (62, 0, 64, 95), (18, 20, 74, 73), (36, 38, 83, 82), (54, 56, 92, 91), (96, 97, 99, 98), (98, 99, 101, 100), (100, 101, 103, 102), (102, 103, 105, 104), (104, 105, 107, 106), (106, 107, 109, 108), (108, 109, 111, 110), (110, 111, 113, 112), (112, 113, 115, 114), (114, 115, 117, 116), (116, 117, 119, 118), (118, 119, 121, 120), (120, 121, 123, 122), (122, 123, 125, 124), (124, 125, 127, 126), (126, 127, 129, 128), (128, 129, 131, 130), (130, 131, 133, 132), (132, 133, 135, 134), (134, 135, 137, 136), (136, 137, 139, 138), (138, 139, 141, 140), (140, 141, 143, 142), (142, 143, 145, 144), (144, 145, 147, 146), (146, 147, 149, 148), (148, 149, 151, 150), (150, 151, 153, 152), (152, 153, 155, 154), (154, 155, 157, 156), (99, 97, 159, 157, 155, 153, 151, 149, 147, 145, 143, 141, 139, 137, 135, 133, 131, 129, 127, 125, 123, 121, 119, 117, 115, 113, 111, 109, 107, 105, 103, 101), (156, 157, 159, 158), (158, 159, 97, 96), (106, 108, 166, 165), (160, 161, 162, 163, 164, 165, 166, 167, 168, 169, 170, 171, 172, 173, 174, 175, 176, 177, 178, 179, 180, 181, 182, 183, 184, 185, 186, 187, 188, 189, 190, 191), (124, 126, 175, 174), (142, 144, 184, 183), (98, 100, 162, 161), (116, 118, 171, 170), (134, 136, 180, 179), (152, 154, 189, 188), (108, 110, 167, 166), (126, 128, 176, 175), (144, 146, 185, 184), (100, 102, 163, 162), (118, 120, 172, 171), (136, 138, 181, 180), (154, 156, 190, 189), (110, 112, 168, 167), (128, 130, 177, 176), (146, 148, 186, 185), (102, 104, 164, 163), (120, 122, 173, 172), (138, 140, 182, 181), (156, 158, 191, 190), (112, 114, 169, 168), (130, 132, 178, 177), (148, 150, 187, 186), (104, 106, 165, 164), (122, 124, 174, 173), (140, 142, 183, 182), (96, 98, 161, 160), (158, 96, 160, 191), (114, 116, 170, 169), (132, 134, 179, 178), (150, 152, 188, 187)])
_uv = me_cylinder_001.uv_layers.new(name='UVMap')
_uv.uv.foreach_set('vector', [1.0, 0.5, 1.0, 1.0, 0.9688, 1.0, 0.9688, 0.5, 0.9688, 0.5, 0.9688, 1.0, 0.9375, 1.0, 0.9375, 0.5, 0.9375, 0.5, 0.9375, 1.0, 0.9062, 1.0, 0.9062, 0.5, 0.9062, 0.5, 0.9062, 1.0, 0.875, 1.0, 0.875, 0.5, 0.875, 0.5, 0.875, 1.0, 0.8438, 1.0, 0.8438, 0.5, 0.8438, 0.5, 0.8438, 1.0, 0.8125, 1.0, 0.8125, 0.5, 0.8125, 0.5, 0.8125, 1.0, 0.7812, 1.0, 0.7812, 0.5, 0.7812, 0.5, 0.7812, 1.0, 0.75, 1.0, 0.75, 0.5, 0.75, 0.5, 0.75, 1.0, 0.7188, 1.0, 0.7188, 0.5, 0.7188, 0.5, 0.7188, 1.0, 0.6875, 1.0, 0.6875, 0.5, 0.6875, 0.5, 0.6875, 1.0, 0.6562, 1.0, 0.6562, 0.5, 0.6562, 0.5, 0.6562, 1.0, 0.625, 1.0, 0.625, 0.5, 0.625, 0.5, 0.625, 1.0, 0.5938, 1.0, 0.5938, 0.5, 0.5938, 0.5, 0.5938, 1.0, 0.5625, 1.0, 0.5625, 0.5, 0.5625, 0.5, 0.5625, 1.0, 0.5312, 1.0, 0.5312, 0.5, 0.5312, 0.5, 0.5312, 1.0, 0.5, 1.0, 0.5, 0.5, 0.5, 0.5, 0.5, 1.0, 0.4688, 1.0, 0.4688, 0.5, 0.4688, 0.5, 0.4688, 1.0, 0.4375, 1.0, 0.4375, 0.5, 0.4375, 0.5, 0.4375, 1.0, 0.4062, 1.0, 0.4062, 0.5, 0.4062, 0.5, 0.4062, 1.0, 0.375, 1.0, 0.375, 0.5, 0.375, 0.5, 0.375, 1.0, 0.3438, 1.0, 0.3438, 0.5, 0.3438, 0.5, 0.3438, 1.0, 0.3125, 1.0, 0.3125, 0.5, 0.3125, 0.5, 0.3125, 1.0, 0.2812, 1.0, 0.2812, 0.5, 0.2812, 0.5, 0.2812, 1.0, 0.25, 1.0, 0.25, 0.5, 0.25, 0.5, 0.25, 1.0, 0.2188, 1.0, 0.2188, 0.5, 0.2188, 0.5, 0.2188, 1.0, 0.1875, 1.0, 0.1875, 0.5, 0.1875, 0.5, 0.1875, 1.0, 0.1562, 1.0, 0.1562, 0.5, 0.1562, 0.5, 0.1562, 1.0, 0.125, 1.0, 0.125, 0.5, 0.125, 0.5, 0.125, 1.0, 0.09375, 1.0, 0.09375, 0.5, 0.09375, 0.5, 0.09375, 1.0, 0.0625, 1.0, 0.0625, 0.5, 0.2968, 0.4854, 0.25, 0.49, 0.2032, 0.4854, 0.1582, 0.4717, 0.1167, 0.4496, 0.08029, 0.4197, 0.05045, 0.3833, 0.02827, 0.3418, 0.01461, 0.2968, 0.01, 0.25, 0.01461, 0.2032, 0.02827, 0.1582, 0.05045, 0.1167, 0.08029, 0.08029, 0.1167, 0.05045, 0.1582, 0.02827, 0.2032, 0.01461, 0.25, 0.01, 0.2968, 0.01461, 0.3418, 0.02827, 0.3833, 0.05045, 0.4197, 0.08029, 0.4496, 0.1167, 0.4717, 0.1582, 0.4854, 0.2032, 0.49, 0.25, 0.4854, 0.2968, 0.4717, 0.3418, 0.4496, 0.3833, 0.4197, 0.4197, 0.3833, 0.4496, 0.3418, 0.4717, 0.0625, 0.5, 0.0625, 1.0, 0.03125, 1.0, 0.03125, 0.5, 0.03125, 0.5, 0.03125, 1.0, 0.0, 1.0, 0.0, 0.5, 0.8438, 0.5, 0.8125, 0.5, 0.8125, 0.5, 0.8438, 0.5, 0.75, 0.49, 0.7968, 0.4854, 0.8418, 0.4717, 0.8833, 0.4496, 0.9197, 0.4197, 0.9496, 0.3833, 0.9717, 0.3418, 0.9854, 0.2968, 0.99, 0.25, 0.9854, 0.2032, 0.9717, 0.1582, 0.9496, 0.1167, 0.9197, 0.08029, 0.8833, 0.05045, 0.8418, 0.02827, 0.7968, 0.01461, 0.75, 0.01, 0.7032, 0.01461, 0.6582, 0.02827, 0.6167, 0.05045, 0.5803, 0.08029, 0.5504, 0.1167, 0.5283, 0.1582, 0.5146, 0.2032, 0.51, 0.25, 0.5146, 0.2968, 0.5283, 0.3418, 0.5504, 0.3833, 0.5803, 0.4197, 0.6167, 0.4496, 0.6582, 0.4717, 0.7032, 0.4854, 0.5625, 0.5, 0.5312, 0.5, 0.5312, 0.5, 0.5625, 0.5, 0.2812, 0.5, 0.25, 0.5, 0.25, 0.5, 0.2812, 0.5, 0.9688, 0.5, 0.9375, 0.5, 0.9375, 0.5, 0.9688, 0.5, 0.6875, 0.5, 0.6562, 0.5, 0.6562, 0.5, 0.6875, 0.5, 0.4062, 0.5, 0.375, 0.5, 0.375, 0.5, 0.4062, 0.5, 0.125, 0.5, 0.09375, 0.5, 0.09375, 0.5, 0.125, 0.5, 0.8125, 0.5, 0.7812, 0.5, 0.7812, 0.5, 0.8125, 0.5, 0.5312, 0.5, 0.5, 0.5, 0.5, 0.5, 0.5312, 0.5, 0.25, 0.5, 0.2188, 0.5, 0.2188, 0.5, 0.25, 0.5, 0.9375, 0.5, 0.9062, 0.5, 0.9062, 0.5, 0.9375, 0.5, 0.6562, 0.5, 0.625, 0.5, 0.625, 0.5, 0.6562, 0.5, 0.375, 0.5, 0.3438, 0.5, 0.3438, 0.5, 0.375, 0.5, 0.09375, 0.5, 0.0625, 0.5, 0.0625, 0.5, 0.09375, 0.5, 0.7812, 0.5, 0.75, 0.5, 0.75, 0.5, 0.7812, 0.5, 0.5, 0.5, 0.4688, 0.5, 0.4688, 0.5, 0.5, 0.5, 0.2188, 0.5, 0.1875, 0.5, 0.1875, 0.5, 0.2188, 0.5, 0.9062, 0.5, 0.875, 0.5, 0.875, 0.5, 0.9062, 0.5, 0.625, 0.5, 0.5938, 0.5, 0.5938, 0.5, 0.625, 0.5, 0.3438, 0.5, 0.3125, 0.5, 0.3125, 0.5, 0.3438, 0.5, 0.0625, 0.5, 0.03125, 0.5, 0.03125, 0.5, 0.0625, 0.5, 0.75, 0.5, 0.7188, 0.5, 0.7188, 0.5, 0.75, 0.5, 0.4688, 0.5, 0.4375, 0.5, 0.4375, 0.5, 0.4688, 0.5, 0.1875, 0.5, 0.1562, 0.5, 0.1562, 0.5, 0.1875, 0.5, 0.875, 0.5, 0.8438, 0.5, 0.8438, 0.5, 0.875, 0.5, 0.5938, 0.5, 0.5625, 0.5, 0.5625, 0.5, 0.5938, 0.5, 0.3125, 0.5, 0.2812, 0.5, 0.2812, 0.5, 0.3125, 0.5, 1.0, 0.5, 0.9688, 0.5, 0.9688, 0.5, 1.0, 0.5, 0.03125, 0.5, 0.0, 0.5, 0.0, 0.5, 0.03125, 0.5, 0.7188, 0.5, 0.6875, 0.5, 0.6875, 0.5, 0.7188, 0.5, 0.4375, 0.5, 0.4062, 0.5, 0.4062, 0.5, 0.4375, 0.5, 0.1562, 0.5, 0.125, 0.5, 0.125, 0.5, 0.1562, 0.5, 1.0, 0.5, 1.0, 1.0, 0.9688, 1.0, 0.9688, 0.5, 0.9688, 0.5, 0.9688, 1.0, 0.9375, 1.0, 0.9375, 0.5, 0.9375, 0.5, 0.9375, 1.0, 0.9062, 1.0, 0.9062, 0.5, 0.9062, 0.5, 0.9062, 1.0, 0.875, 1.0, 0.875, 0.5, 0.875, 0.5, 0.875, 1.0, 0.8438, 1.0, 0.8438, 0.5, 0.8438, 0.5, 0.8438, 1.0, 0.8125, 1.0, 0.8125, 0.5, 0.8125, 0.5, 0.8125, 1.0, 0.7812, 1.0, 0.7812, 0.5, 0.7812, 0.5, 0.7812, 1.0, 0.75, 1.0, 0.75, 0.5, 0.75, 0.5, 0.75, 1.0, 0.7188, 1.0, 0.7188, 0.5, 0.7188, 0.5, 0.7188, 1.0, 0.6875, 1.0, 0.6875, 0.5, 0.6875, 0.5, 0.6875, 1.0, 0.6562, 1.0, 0.6562, 0.5, 0.6562, 0.5, 0.6562, 1.0, 0.625, 1.0, 0.625, 0.5, 0.625, 0.5, 0.625, 1.0, 0.5938, 1.0, 0.5938, 0.5, 0.5938, 0.5, 0.5938, 1.0, 0.5625, 1.0, 0.5625, 0.5, 0.5625, 0.5, 0.5625, 1.0, 0.5312, 1.0, 0.5312, 0.5, 0.5312, 0.5, 0.5312, 1.0, 0.5, 1.0, 0.5, 0.5, 0.5, 0.5, 0.5, 1.0, 0.4688, 1.0, 0.4688, 0.5, 0.4688, 0.5, 0.4688, 1.0, 0.4375, 1.0, 0.4375, 0.5, 0.4375, 0.5, 0.4375, 1.0, 0.4062, 1.0, 0.4062, 0.5, 0.4062, 0.5, 0.4062, 1.0, 0.375, 1.0, 0.375, 0.5, 0.375, 0.5, 0.375, 1.0, 0.3438, 1.0, 0.3438, 0.5, 0.3438, 0.5, 0.3438, 1.0, 0.3125, 1.0, 0.3125, 0.5, 0.3125, 0.5, 0.3125, 1.0, 0.2812, 1.0, 0.2812, 0.5, 0.2812, 0.5, 0.2812, 1.0, 0.25, 1.0, 0.25, 0.5, 0.25, 0.5, 0.25, 1.0, 0.2188, 1.0, 0.2188, 0.5, 0.2188, 0.5, 0.2188, 1.0, 0.1875, 1.0, 0.1875, 0.5, 0.1875, 0.5, 0.1875, 1.0, 0.1562, 1.0, 0.1562, 0.5, 0.1562, 0.5, 0.1562, 1.0, 0.125, 1.0, 0.125, 0.5, 0.125, 0.5, 0.125, 1.0, 0.09375, 1.0, 0.09375, 0.5, 0.09375, 0.5, 0.09375, 1.0, 0.0625, 1.0, 0.0625, 0.5, 0.2968, 0.4854, 0.25, 0.49, 0.2032, 0.4854, 0.1582, 0.4717, 0.1167, 0.4496, 0.08029, 0.4197, 0.05045, 0.3833, 0.02827, 0.3418, 0.01461, 0.2968, 0.01, 0.25, 0.01461, 0.2032, 0.02827, 0.1582, 0.05045, 0.1167, 0.08029, 0.08029, 0.1167, 0.05045, 0.1582, 0.02827, 0.2032, 0.01461, 0.25, 0.01, 0.2968, 0.01461, 0.3418, 0.02827, 0.3833, 0.05045, 0.4197, 0.08029, 0.4496, 0.1167, 0.4717, 0.1582, 0.4854, 0.2032, 0.49, 0.25, 0.4854, 0.2968, 0.4717, 0.3418, 0.4496, 0.3833, 0.4197, 0.4197, 0.3833, 0.4496, 0.3418, 0.4717, 0.0625, 0.5, 0.0625, 1.0, 0.03125, 1.0, 0.03125, 0.5, 0.03125, 0.5, 0.03125, 1.0, 0.0, 1.0, 0.0, 0.5, 0.8438, 0.5, 0.8125, 0.5, 0.8125, 0.5, 0.8438, 0.5, 0.75, 0.49, 0.7968, 0.4854, 0.8418, 0.4717, 0.8833, 0.4496, 0.9197, 0.4197, 0.9496, 0.3833, 0.9717, 0.3418, 0.9854, 0.2968, 0.99, 0.25, 0.9854, 0.2032, 0.9717, 0.1582, 0.9496, 0.1167, 0.9197, 0.08029, 0.8833, 0.05045, 0.8418, 0.02827, 0.7968, 0.01461, 0.75, 0.01, 0.7032, 0.01461, 0.6582, 0.02827, 0.6167, 0.05045, 0.5803, 0.08029, 0.5504, 0.1167, 0.5283, 0.1582, 0.5146, 0.2032, 0.51, 0.25, 0.5146, 0.2968, 0.5283, 0.3418, 0.5504, 0.3833, 0.5803, 0.4197, 0.6167, 0.4496, 0.6582, 0.4717, 0.7032, 0.4854, 0.5625, 0.5, 0.5312, 0.5, 0.5312, 0.5, 0.5625, 0.5, 0.2812, 0.5, 0.25, 0.5, 0.25, 0.5, 0.2812, 0.5, 0.9688, 0.5, 0.9375, 0.5, 0.9375, 0.5, 0.9688, 0.5, 0.6875, 0.5, 0.6562, 0.5, 0.6562, 0.5, 0.6875, 0.5, 0.4062, 0.5, 0.375, 0.5, 0.375, 0.5, 0.4062, 0.5, 0.125, 0.5, 0.09375, 0.5, 0.09375, 0.5, 0.125, 0.5, 0.8125, 0.5, 0.7812, 0.5, 0.7812, 0.5, 0.8125, 0.5, 0.5312, 0.5, 0.5, 0.5, 0.5, 0.5, 0.5312, 0.5, 0.25, 0.5, 0.2188, 0.5, 0.2188, 0.5, 0.25, 0.5, 0.9375, 0.5, 0.9062, 0.5, 0.9062, 0.5, 0.9375, 0.5, 0.6562, 0.5, 0.625, 0.5, 0.625, 0.5, 0.6562, 0.5, 0.375, 0.5, 0.3438, 0.5, 0.3438, 0.5, 0.375, 0.5, 0.09375, 0.5, 0.0625, 0.5, 0.0625, 0.5, 0.09375, 0.5, 0.7812, 0.5, 0.75, 0.5, 0.75, 0.5, 0.7812, 0.5, 0.5, 0.5, 0.4688, 0.5, 0.4688, 0.5, 0.5, 0.5, 0.2188, 0.5, 0.1875, 0.5, 0.1875, 0.5, 0.2188, 0.5, 0.9062, 0.5, 0.875, 0.5, 0.875, 0.5, 0.9062, 0.5, 0.625, 0.5, 0.5938, 0.5, 0.5938, 0.5, 0.625, 0.5, 0.3438, 0.5, 0.3125, 0.5, 0.3125, 0.5, 0.3438, 0.5, 0.0625, 0.5, 0.03125, 0.5, 0.03125, 0.5, 0.0625, 0.5, 0.75, 0.5, 0.7188, 0.5, 0.7188, 0.5, 0.75, 0.5, 0.4688, 0.5, 0.4375, 0.5, 0.4375, 0.5, 0.4688, 0.5, 0.1875, 0.5, 0.1562, 0.5, 0.1562, 0.5, 0.1875, 0.5, 0.875, 0.5, 0.8438, 0.5, 0.8438, 0.5, 0.875, 0.5, 0.5938, 0.5, 0.5625, 0.5, 0.5625, 0.5, 0.5938, 0.5, 0.3125, 0.5, 0.2812, 0.5, 0.2812, 0.5, 0.3125, 0.5, 1.0, 0.5, 0.9688, 0.5, 0.9688, 0.5, 1.0, 0.5, 0.03125, 0.5, 0.0, 0.5, 0.0, 0.5, 0.03125, 0.5, 0.7188, 0.5, 0.6875, 0.5, 0.6875, 0.5, 0.7188, 0.5, 0.4375, 0.5, 0.4062, 0.5, 0.4062, 0.5, 0.4375, 0.5, 0.1562, 0.5, 0.125, 0.5, 0.125, 0.5, 0.1562, 0.5])
me_cylinder_001.update()
me_cylinder_003 = bpy.data.meshes.new('Cylinder.003')
me_cylinder_003.from_pydata([(0.0, 1.0, -1.0), (0.0, 1.0, 1.0), (0.1951, 0.9808, -1.0), (0.1951, 0.9808, 1.0), (0.3827, 0.9239, -1.0), (0.3827, 0.9239, 1.0), (0.5556, 0.8315, -1.0), (0.5556, 0.8315, 1.0), (0.7071, 0.7071, -1.0), (0.7071, 0.7071, 1.0), (0.8315, 0.5556, -1.0), (0.8315, 0.5556, 1.0), (0.9239, 0.3827, -1.0), (0.9239, 0.3827, 1.0), (0.9808, 0.1951, -1.0), (0.9808, 0.1951, 1.0), (1.0, 0.0, -1.0), (1.0, 0.0, 1.0), (0.9808, -0.1951, -1.0), (0.9808, -0.1951, 1.0), (0.9239, -0.3827, -1.0), (0.9239, -0.3827, 1.0), (0.8315, -0.5556, -1.0), (0.8315, -0.5556, 1.0), (0.7071, -0.7071, -1.0), (0.7071, -0.7071, 1.0), (0.5556, -0.8315, -1.0), (0.5556, -0.8315, 1.0), (0.3827, -0.9239, -1.0), (0.3827, -0.9239, 1.0), (0.1951, -0.9808, -1.0), (0.1951, -0.9808, 1.0), (0.0, -1.0, -1.0), (0.0, -1.0, 1.0), (-0.1951, -0.9808, -1.0), (-0.1951, -0.9808, 1.0), (-0.3827, -0.9239, -1.0), (-0.3827, -0.9239, 1.0), (-0.5556, -0.8315, -1.0), (-0.5556, -0.8315, 1.0), (-0.7071, -0.7071, -1.0), (-0.7071, -0.7071, 1.0), (-0.8315, -0.5556, -1.0), (-0.8315, -0.5556, 1.0), (-0.9239, -0.3827, -1.0), (-0.9239, -0.3827, 1.0), (-0.9808, -0.1951, -1.0), (-0.9808, -0.1951, 1.0), (-1.0, 0.0, -1.0), (-1.0, 0.0, 1.0), (-0.9808, 0.1951, -1.0), (-0.9808, 0.1951, 1.0), (-0.9239, 0.3827, -1.0), (-0.9239, 0.3827, 1.0), (-0.8315, 0.5556, -1.0), (-0.8315, 0.5556, 1.0), (-0.7071, 0.7071, -1.0), (-0.7071, 0.7071, 1.0), (-0.5556, 0.8315, -1.0), (-0.5556, 0.8315, 1.0), (-0.3827, 0.9239, -1.0), (-0.3827, 0.9239, 1.0), (-0.1951, 0.9808, -1.0), (-0.1951, 0.9808, 1.0), (0.0, 1.0, -1.0), (0.1951, 0.9808, -1.0), (0.3827, 0.9239, -1.0), (0.5556, 0.8315, -1.0), (0.7071, 0.7071, -1.0), (0.8315, 0.5556, -1.0), (0.9239, 0.3827, -1.0), (0.9808, 0.1951, -1.0), (1.0, 0.0, -1.0), (0.9808, -0.1951, -1.0), (0.9239, -0.3827, -1.0), (0.8315, -0.5556, -1.0), (0.7071, -0.7071, -1.0), (0.5556, -0.8315, -1.0), (0.3827, -0.9239, -1.0), (0.1951, -0.9808, -1.0), (0.0, -1.0, -1.0), (-0.1951, -0.9808, -1.0), (-0.3827, -0.9239, -1.0), (-0.5556, -0.8315, -1.0), (-0.7071, -0.7071, -1.0), (-0.8315, -0.5556, -1.0), (-0.9239, -0.3827, -1.0), (-0.9808, -0.1951, -1.0), (-1.0, 0.0, -1.0), (-0.9808, 0.1951, -1.0), (-0.9239, 0.3827, -1.0), (-0.8315, 0.5556, -1.0), (-0.7071, 0.7071, -1.0), (-0.5556, 0.8315, -1.0), (-0.3827, 0.9239, -1.0), (-0.1951, 0.9808, -1.0), (-1.434e-07, 1.0, -11.11), (-1.434e-07, 1.0, -9.113), (0.1951, 0.9808, -11.11), (0.1951, 0.9808, -9.113), (0.3827, 0.9239, -11.11), (0.3827, 0.9239, -9.113), (0.5556, 0.8315, -11.11), (0.5556, 0.8315, -9.113), (0.7071, 0.7071, -11.11), (0.7071, 0.7071, -9.113), (0.8315, 0.5556, -11.11), (0.8315, 0.5556, -9.113), (0.9239, 0.3827, -11.11), (0.9239, 0.3827, -9.113), (0.9808, 0.1951, -11.11), (0.9808, 0.1951, -9.113), (1.0, 0.0, -11.11), (1.0, 0.0, -9.113), (0.9808, -0.1951, -11.11), (0.9808, -0.1951, -9.113), (0.9239, -0.3827, -11.11), (0.9239, -0.3827, -9.113), (0.8315, -0.5556, -11.11), (0.8315, -0.5556, -9.113), (0.7071, -0.7071, -11.11), (0.7071, -0.7071, -9.113), (0.5556, -0.8315, -11.11), (0.5556, -0.8315, -9.113), (0.3827, -0.9239, -11.11), (0.3827, -0.9239, -9.113), (0.1951, -0.9808, -11.11), (0.1951, -0.9808, -9.113), (-1.434e-07, -1.0, -11.11), (-1.434e-07, -1.0, -9.113), (-0.1951, -0.9808, -11.11), (-0.1951, -0.9808, -9.113), (-0.3827, -0.9239, -11.11), (-0.3827, -0.9239, -9.113), (-0.5556, -0.8315, -11.11), (-0.5556, -0.8315, -9.113), (-0.7071, -0.7071, -11.11), (-0.7071, -0.7071, -9.113), (-0.8315, -0.5556, -11.11), (-0.8315, -0.5556, -9.113), (-0.9239, -0.3827, -11.11), (-0.9239, -0.3827, -9.113), (-0.9808, -0.1951, -11.11), (-0.9808, -0.1951, -9.113), (-1.0, 0.0, -11.11), (-1.0, 0.0, -9.113), (-0.9808, 0.1951, -11.11), (-0.9808, 0.1951, -9.113), (-0.9239, 0.3827, -11.11), (-0.9239, 0.3827, -9.113), (-0.8315, 0.5556, -11.11), (-0.8315, 0.5556, -9.113), (-0.7071, 0.7071, -11.11), (-0.7071, 0.7071, -9.113), (-0.5556, 0.8315, -11.11), (-0.5556, 0.8315, -9.113), (-0.3827, 0.9239, -11.11), (-0.3827, 0.9239, -9.113), (-0.1951, 0.9808, -11.11), (-0.1951, 0.9808, -9.113), (-1.434e-07, 1.0, -11.11), (0.1951, 0.9808, -11.11), (0.3827, 0.9239, -11.11), (0.5556, 0.8315, -11.11), (0.7071, 0.7071, -11.11), (0.8315, 0.5556, -11.11), (0.9239, 0.3827, -11.11), (0.9808, 0.1951, -11.11), (1.0, 0.0, -11.11), (0.9808, -0.1951, -11.11), (0.9239, -0.3827, -11.11), (0.8315, -0.5556, -11.11), (0.7071, -0.7071, -11.11), (0.5556, -0.8315, -11.11), (0.3827, -0.9239, -11.11), (0.1951, -0.9808, -11.11), (-1.434e-07, -1.0, -11.11), (-0.1951, -0.9808, -11.11), (-0.3827, -0.9239, -11.11), (-0.5556, -0.8315, -11.11), (-0.7071, -0.7071, -11.11), (-0.8315, -0.5556, -11.11), (-0.9239, -0.3827, -11.11), (-0.9808, -0.1951, -11.11), (-1.0, 0.0, -11.11), (-0.9808, 0.1951, -11.11), (-0.9239, 0.3827, -11.11), (-0.8315, 0.5556, -11.11), (-0.7071, 0.7071, -11.11), (-0.5556, 0.8315, -11.11), (-0.3827, 0.9239, -11.11), (-0.1951, 0.9808, -11.11)], [], [(0, 1, 3, 2), (2, 3, 5, 4), (4, 5, 7, 6), (6, 7, 9, 8), (8, 9, 11, 10), (10, 11, 13, 12), (12, 13, 15, 14), (14, 15, 17, 16), (16, 17, 19, 18), (18, 19, 21, 20), (20, 21, 23, 22), (22, 23, 25, 24), (24, 25, 27, 26), (26, 27, 29, 28), (28, 29, 31, 30), (30, 31, 33, 32), (32, 33, 35, 34), (34, 35, 37, 36), (36, 37, 39, 38), (38, 39, 41, 40), (40, 41, 43, 42), (42, 43, 45, 44), (44, 45, 47, 46), (46, 47, 49, 48), (48, 49, 51, 50), (50, 51, 53, 52), (52, 53, 55, 54), (54, 55, 57, 56), (56, 57, 59, 58), (58, 59, 61, 60), (3, 1, 63, 61, 59, 57, 55, 53, 51, 49, 47, 45, 43, 41, 39, 37, 35, 33, 31, 29, 27, 25, 23, 21, 19, 17, 15, 13, 11, 9, 7, 5), (60, 61, 63, 62), (62, 63, 1, 0), (10, 12, 70, 69), (64, 65, 66, 67, 68, 69, 70, 71, 72, 73, 74, 75, 76, 77, 78, 79, 80, 81, 82, 83, 84, 85, 86, 87, 88, 89, 90, 91, 92, 93, 94, 95), (28, 30, 79, 78), (46, 48, 88, 87), (2, 4, 66, 65), (20, 22, 75, 74), (38, 40, 84, 83), (56, 58, 93, 92), (12, 14, 71, 70), (30, 32, 80, 79), (48, 50, 89, 88), (4, 6, 67, 66), (22, 24, 76, 75), (40, 42, 85, 84), (58, 60, 94, 93), (14, 16, 72, 71), (32, 34, 81, 80), (50, 52, 90, 89), (6, 8, 68, 67), (24, 26, 77, 76), (42, 44, 86, 85), (60, 62, 95, 94), (16, 18, 73, 72), (34, 36, 82, 81), (52, 54, 91, 90), (8, 10, 69, 68), (26, 28, 78, 77), (44, 46, 87, 86), (0, 2, 65, 64), (62, 0, 64, 95), (18, 20, 74, 73), (36, 38, 83, 82), (54, 56, 92, 91), (96, 97, 99, 98), (98, 99, 101, 100), (100, 101, 103, 102), (102, 103, 105, 104), (104, 105, 107, 106), (106, 107, 109, 108), (108, 109, 111, 110), (110, 111, 113, 112), (112, 113, 115, 114), (114, 115, 117, 116), (116, 117, 119, 118), (118, 119, 121, 120), (120, 121, 123, 122), (122, 123, 125, 124), (124, 125, 127, 126), (126, 127, 129, 128), (128, 129, 131, 130), (130, 131, 133, 132), (132, 133, 135, 134), (134, 135, 137, 136), (136, 137, 139, 138), (138, 139, 141, 140), (140, 141, 143, 142), (142, 143, 145, 144), (144, 145, 147, 146), (146, 147, 149, 148), (148, 149, 151, 150), (150, 151, 153, 152), (152, 153, 155, 154), (154, 155, 157, 156), (99, 97, 159, 157, 155, 153, 151, 149, 147, 145, 143, 141, 139, 137, 135, 133, 131, 129, 127, 125, 123, 121, 119, 117, 115, 113, 111, 109, 107, 105, 103, 101), (156, 157, 159, 158), (158, 159, 97, 96), (106, 108, 166, 165), (160, 161, 162, 163, 164, 165, 166, 167, 168, 169, 170, 171, 172, 173, 174, 175, 176, 177, 178, 179, 180, 181, 182, 183, 184, 185, 186, 187, 188, 189, 190, 191), (124, 126, 175, 174), (142, 144, 184, 183), (98, 100, 162, 161), (116, 118, 171, 170), (134, 136, 180, 179), (152, 154, 189, 188), (108, 110, 167, 166), (126, 128, 176, 175), (144, 146, 185, 184), (100, 102, 163, 162), (118, 120, 172, 171), (136, 138, 181, 180), (154, 156, 190, 189), (110, 112, 168, 167), (128, 130, 177, 176), (146, 148, 186, 185), (102, 104, 164, 163), (120, 122, 173, 172), (138, 140, 182, 181), (156, 158, 191, 190), (112, 114, 169, 168), (130, 132, 178, 177), (148, 150, 187, 186), (104, 106, 165, 164), (122, 124, 174, 173), (140, 142, 183, 182), (96, 98, 161, 160), (158, 96, 160, 191), (114, 116, 170, 169), (132, 134, 179, 178), (150, 152, 188, 187)])
_uv = me_cylinder_003.uv_layers.new(name='UVMap')
_uv.uv.foreach_set('vector', [1.0, 0.5, 1.0, 1.0, 0.9688, 1.0, 0.9688, 0.5, 0.9688, 0.5, 0.9688, 1.0, 0.9375, 1.0, 0.9375, 0.5, 0.9375, 0.5, 0.9375, 1.0, 0.9062, 1.0, 0.9062, 0.5, 0.9062, 0.5, 0.9062, 1.0, 0.875, 1.0, 0.875, 0.5, 0.875, 0.5, 0.875, 1.0, 0.8438, 1.0, 0.8438, 0.5, 0.8438, 0.5, 0.8438, 1.0, 0.8125, 1.0, 0.8125, 0.5, 0.8125, 0.5, 0.8125, 1.0, 0.7812, 1.0, 0.7812, 0.5, 0.7812, 0.5, 0.7812, 1.0, 0.75, 1.0, 0.75, 0.5, 0.75, 0.5, 0.75, 1.0, 0.7188, 1.0, 0.7188, 0.5, 0.7188, 0.5, 0.7188, 1.0, 0.6875, 1.0, 0.6875, 0.5, 0.6875, 0.5, 0.6875, 1.0, 0.6562, 1.0, 0.6562, 0.5, 0.6562, 0.5, 0.6562, 1.0, 0.625, 1.0, 0.625, 0.5, 0.625, 0.5, 0.625, 1.0, 0.5938, 1.0, 0.5938, 0.5, 0.5938, 0.5, 0.5938, 1.0, 0.5625, 1.0, 0.5625, 0.5, 0.5625, 0.5, 0.5625, 1.0, 0.5312, 1.0, 0.5312, 0.5, 0.5312, 0.5, 0.5312, 1.0, 0.5, 1.0, 0.5, 0.5, 0.5, 0.5, 0.5, 1.0, 0.4688, 1.0, 0.4688, 0.5, 0.4688, 0.5, 0.4688, 1.0, 0.4375, 1.0, 0.4375, 0.5, 0.4375, 0.5, 0.4375, 1.0, 0.4062, 1.0, 0.4062, 0.5, 0.4062, 0.5, 0.4062, 1.0, 0.375, 1.0, 0.375, 0.5, 0.375, 0.5, 0.375, 1.0, 0.3438, 1.0, 0.3438, 0.5, 0.3438, 0.5, 0.3438, 1.0, 0.3125, 1.0, 0.3125, 0.5, 0.3125, 0.5, 0.3125, 1.0, 0.2812, 1.0, 0.2812, 0.5, 0.2812, 0.5, 0.2812, 1.0, 0.25, 1.0, 0.25, 0.5, 0.25, 0.5, 0.25, 1.0, 0.2188, 1.0, 0.2188, 0.5, 0.2188, 0.5, 0.2188, 1.0, 0.1875, 1.0, 0.1875, 0.5, 0.1875, 0.5, 0.1875, 1.0, 0.1562, 1.0, 0.1562, 0.5, 0.1562, 0.5, 0.1562, 1.0, 0.125, 1.0, 0.125, 0.5, 0.125, 0.5, 0.125, 1.0, 0.09375, 1.0, 0.09375, 0.5, 0.09375, 0.5, 0.09375, 1.0, 0.0625, 1.0, 0.0625, 0.5, 0.2968, 0.4854, 0.25, 0.49, 0.2032, 0.4854, 0.1582, 0.4717, 0.1167, 0.4496, 0.08029, 0.4197, 0.05045, 0.3833, 0.02827, 0.3418, 0.01461, 0.2968, 0.01, 0.25, 0.01461, 0.2032, 0.02827, 0.1582, 0.05045, 0.1167, 0.08029, 0.08029, 0.1167, 0.05045, 0.1582, 0.02827, 0.2032, 0.01461, 0.25, 0.01, 0.2968, 0.01461, 0.3418, 0.02827, 0.3833, 0.05045, 0.4197, 0.08029, 0.4496, 0.1167, 0.4717, 0.1582, 0.4854, 0.2032, 0.49, 0.25, 0.4854, 0.2968, 0.4717, 0.3418, 0.4496, 0.3833, 0.4197, 0.4197, 0.3833, 0.4496, 0.3418, 0.4717, 0.0625, 0.5, 0.0625, 1.0, 0.03125, 1.0, 0.03125, 0.5, 0.03125, 0.5, 0.03125, 1.0, 0.0, 1.0, 0.0, 0.5, 0.8438, 0.5, 0.8125, 0.5, 0.8125, 0.5, 0.8438, 0.5, 0.75, 0.49, 0.7968, 0.4854, 0.8418, 0.4717, 0.8833, 0.4496, 0.9197, 0.4197, 0.9496, 0.3833, 0.9717, 0.3418, 0.9854, 0.2968, 0.99, 0.25, 0.9854, 0.2032, 0.9717, 0.1582, 0.9496, 0.1167, 0.9197, 0.08029, 0.8833, 0.05045, 0.8418, 0.02827, 0.7968, 0.01461, 0.75, 0.01, 0.7032, 0.01461, 0.6582, 0.02827, 0.6167, 0.05045, 0.5803, 0.08029, 0.5504, 0.1167, 0.5283, 0.1582, 0.5146, 0.2032, 0.51, 0.25, 0.5146, 0.2968, 0.5283, 0.3418, 0.5504, 0.3833, 0.5803, 0.4197, 0.6167, 0.4496, 0.6582, 0.4717, 0.7032, 0.4854, 0.5625, 0.5, 0.5312, 0.5, 0.5312, 0.5, 0.5625, 0.5, 0.2812, 0.5, 0.25, 0.5, 0.25, 0.5, 0.2812, 0.5, 0.9688, 0.5, 0.9375, 0.5, 0.9375, 0.5, 0.9688, 0.5, 0.6875, 0.5, 0.6562, 0.5, 0.6562, 0.5, 0.6875, 0.5, 0.4062, 0.5, 0.375, 0.5, 0.375, 0.5, 0.4062, 0.5, 0.125, 0.5, 0.09375, 0.5, 0.09375, 0.5, 0.125, 0.5, 0.8125, 0.5, 0.7812, 0.5, 0.7812, 0.5, 0.8125, 0.5, 0.5312, 0.5, 0.5, 0.5, 0.5, 0.5, 0.5312, 0.5, 0.25, 0.5, 0.2188, 0.5, 0.2188, 0.5, 0.25, 0.5, 0.9375, 0.5, 0.9062, 0.5, 0.9062, 0.5, 0.9375, 0.5, 0.6562, 0.5, 0.625, 0.5, 0.625, 0.5, 0.6562, 0.5, 0.375, 0.5, 0.3438, 0.5, 0.3438, 0.5, 0.375, 0.5, 0.09375, 0.5, 0.0625, 0.5, 0.0625, 0.5, 0.09375, 0.5, 0.7812, 0.5, 0.75, 0.5, 0.75, 0.5, 0.7812, 0.5, 0.5, 0.5, 0.4688, 0.5, 0.4688, 0.5, 0.5, 0.5, 0.2188, 0.5, 0.1875, 0.5, 0.1875, 0.5, 0.2188, 0.5, 0.9062, 0.5, 0.875, 0.5, 0.875, 0.5, 0.9062, 0.5, 0.625, 0.5, 0.5938, 0.5, 0.5938, 0.5, 0.625, 0.5, 0.3438, 0.5, 0.3125, 0.5, 0.3125, 0.5, 0.3438, 0.5, 0.0625, 0.5, 0.03125, 0.5, 0.03125, 0.5, 0.0625, 0.5, 0.75, 0.5, 0.7188, 0.5, 0.7188, 0.5, 0.75, 0.5, 0.4688, 0.5, 0.4375, 0.5, 0.4375, 0.5, 0.4688, 0.5, 0.1875, 0.5, 0.1562, 0.5, 0.1562, 0.5, 0.1875, 0.5, 0.875, 0.5, 0.8438, 0.5, 0.8438, 0.5, 0.875, 0.5, 0.5938, 0.5, 0.5625, 0.5, 0.5625, 0.5, 0.5938, 0.5, 0.3125, 0.5, 0.2812, 0.5, 0.2812, 0.5, 0.3125, 0.5, 1.0, 0.5, 0.9688, 0.5, 0.9688, 0.5, 1.0, 0.5, 0.03125, 0.5, 0.0, 0.5, 0.0, 0.5, 0.03125, 0.5, 0.7188, 0.5, 0.6875, 0.5, 0.6875, 0.5, 0.7188, 0.5, 0.4375, 0.5, 0.4062, 0.5, 0.4062, 0.5, 0.4375, 0.5, 0.1562, 0.5, 0.125, 0.5, 0.125, 0.5, 0.1562, 0.5, 1.0, 0.5, 1.0, 1.0, 0.9688, 1.0, 0.9688, 0.5, 0.9688, 0.5, 0.9688, 1.0, 0.9375, 1.0, 0.9375, 0.5, 0.9375, 0.5, 0.9375, 1.0, 0.9062, 1.0, 0.9062, 0.5, 0.9062, 0.5, 0.9062, 1.0, 0.875, 1.0, 0.875, 0.5, 0.875, 0.5, 0.875, 1.0, 0.8438, 1.0, 0.8438, 0.5, 0.8438, 0.5, 0.8438, 1.0, 0.8125, 1.0, 0.8125, 0.5, 0.8125, 0.5, 0.8125, 1.0, 0.7812, 1.0, 0.7812, 0.5, 0.7812, 0.5, 0.7812, 1.0, 0.75, 1.0, 0.75, 0.5, 0.75, 0.5, 0.75, 1.0, 0.7188, 1.0, 0.7188, 0.5, 0.7188, 0.5, 0.7188, 1.0, 0.6875, 1.0, 0.6875, 0.5, 0.6875, 0.5, 0.6875, 1.0, 0.6562, 1.0, 0.6562, 0.5, 0.6562, 0.5, 0.6562, 1.0, 0.625, 1.0, 0.625, 0.5, 0.625, 0.5, 0.625, 1.0, 0.5938, 1.0, 0.5938, 0.5, 0.5938, 0.5, 0.5938, 1.0, 0.5625, 1.0, 0.5625, 0.5, 0.5625, 0.5, 0.5625, 1.0, 0.5312, 1.0, 0.5312, 0.5, 0.5312, 0.5, 0.5312, 1.0, 0.5, 1.0, 0.5, 0.5, 0.5, 0.5, 0.5, 1.0, 0.4688, 1.0, 0.4688, 0.5, 0.4688, 0.5, 0.4688, 1.0, 0.4375, 1.0, 0.4375, 0.5, 0.4375, 0.5, 0.4375, 1.0, 0.4062, 1.0, 0.4062, 0.5, 0.4062, 0.5, 0.4062, 1.0, 0.375, 1.0, 0.375, 0.5, 0.375, 0.5, 0.375, 1.0, 0.3438, 1.0, 0.3438, 0.5, 0.3438, 0.5, 0.3438, 1.0, 0.3125, 1.0, 0.3125, 0.5, 0.3125, 0.5, 0.3125, 1.0, 0.2812, 1.0, 0.2812, 0.5, 0.2812, 0.5, 0.2812, 1.0, 0.25, 1.0, 0.25, 0.5, 0.25, 0.5, 0.25, 1.0, 0.2188, 1.0, 0.2188, 0.5, 0.2188, 0.5, 0.2188, 1.0, 0.1875, 1.0, 0.1875, 0.5, 0.1875, 0.5, 0.1875, 1.0, 0.1562, 1.0, 0.1562, 0.5, 0.1562, 0.5, 0.1562, 1.0, 0.125, 1.0, 0.125, 0.5, 0.125, 0.5, 0.125, 1.0, 0.09375, 1.0, 0.09375, 0.5, 0.09375, 0.5, 0.09375, 1.0, 0.0625, 1.0, 0.0625, 0.5, 0.2968, 0.4854, 0.25, 0.49, 0.2032, 0.4854, 0.1582, 0.4717, 0.1167, 0.4496, 0.08029, 0.4197, 0.05045, 0.3833, 0.02827, 0.3418, 0.01461, 0.2968, 0.01, 0.25, 0.01461, 0.2032, 0.02827, 0.1582, 0.05045, 0.1167, 0.08029, 0.08029, 0.1167, 0.05045, 0.1582, 0.02827, 0.2032, 0.01461, 0.25, 0.01, 0.2968, 0.01461, 0.3418, 0.02827, 0.3833, 0.05045, 0.4197, 0.08029, 0.4496, 0.1167, 0.4717, 0.1582, 0.4854, 0.2032, 0.49, 0.25, 0.4854, 0.2968, 0.4717, 0.3418, 0.4496, 0.3833, 0.4197, 0.4197, 0.3833, 0.4496, 0.3418, 0.4717, 0.0625, 0.5, 0.0625, 1.0, 0.03125, 1.0, 0.03125, 0.5, 0.03125, 0.5, 0.03125, 1.0, 0.0, 1.0, 0.0, 0.5, 0.8438, 0.5, 0.8125, 0.5, 0.8125, 0.5, 0.8438, 0.5, 0.75, 0.49, 0.7968, 0.4854, 0.8418, 0.4717, 0.8833, 0.4496, 0.9197, 0.4197, 0.9496, 0.3833, 0.9717, 0.3418, 0.9854, 0.2968, 0.99, 0.25, 0.9854, 0.2032, 0.9717, 0.1582, 0.9496, 0.1167, 0.9197, 0.08029, 0.8833, 0.05045, 0.8418, 0.02827, 0.7968, 0.01461, 0.75, 0.01, 0.7032, 0.01461, 0.6582, 0.02827, 0.6167, 0.05045, 0.5803, 0.08029, 0.5504, 0.1167, 0.5283, 0.1582, 0.5146, 0.2032, 0.51, 0.25, 0.5146, 0.2968, 0.5283, 0.3418, 0.5504, 0.3833, 0.5803, 0.4197, 0.6167, 0.4496, 0.6582, 0.4717, 0.7032, 0.4854, 0.5625, 0.5, 0.5312, 0.5, 0.5312, 0.5, 0.5625, 0.5, 0.2812, 0.5, 0.25, 0.5, 0.25, 0.5, 0.2812, 0.5, 0.9688, 0.5, 0.9375, 0.5, 0.9375, 0.5, 0.9688, 0.5, 0.6875, 0.5, 0.6562, 0.5, 0.6562, 0.5, 0.6875, 0.5, 0.4062, 0.5, 0.375, 0.5, 0.375, 0.5, 0.4062, 0.5, 0.125, 0.5, 0.09375, 0.5, 0.09375, 0.5, 0.125, 0.5, 0.8125, 0.5, 0.7812, 0.5, 0.7812, 0.5, 0.8125, 0.5, 0.5312, 0.5, 0.5, 0.5, 0.5, 0.5, 0.5312, 0.5, 0.25, 0.5, 0.2188, 0.5, 0.2188, 0.5, 0.25, 0.5, 0.9375, 0.5, 0.9062, 0.5, 0.9062, 0.5, 0.9375, 0.5, 0.6562, 0.5, 0.625, 0.5, 0.625, 0.5, 0.6562, 0.5, 0.375, 0.5, 0.3438, 0.5, 0.3438, 0.5, 0.375, 0.5, 0.09375, 0.5, 0.0625, 0.5, 0.0625, 0.5, 0.09375, 0.5, 0.7812, 0.5, 0.75, 0.5, 0.75, 0.5, 0.7812, 0.5, 0.5, 0.5, 0.4688, 0.5, 0.4688, 0.5, 0.5, 0.5, 0.2188, 0.5, 0.1875, 0.5, 0.1875, 0.5, 0.2188, 0.5, 0.9062, 0.5, 0.875, 0.5, 0.875, 0.5, 0.9062, 0.5, 0.625, 0.5, 0.5938, 0.5, 0.5938, 0.5, 0.625, 0.5, 0.3438, 0.5, 0.3125, 0.5, 0.3125, 0.5, 0.3438, 0.5, 0.0625, 0.5, 0.03125, 0.5, 0.03125, 0.5, 0.0625, 0.5, 0.75, 0.5, 0.7188, 0.5, 0.7188, 0.5, 0.75, 0.5, 0.4688, 0.5, 0.4375, 0.5, 0.4375, 0.5, 0.4688, 0.5, 0.1875, 0.5, 0.1562, 0.5, 0.1562, 0.5, 0.1875, 0.5, 0.875, 0.5, 0.8438, 0.5, 0.8438, 0.5, 0.875, 0.5, 0.5938, 0.5, 0.5625, 0.5, 0.5625, 0.5, 0.5938, 0.5, 0.3125, 0.5, 0.2812, 0.5, 0.2812, 0.5, 0.3125, 0.5, 1.0, 0.5, 0.9688, 0.5, 0.9688, 0.5, 1.0, 0.5, 0.03125, 0.5, 0.0, 0.5, 0.0, 0.5, 0.03125, 0.5, 0.7188, 0.5, 0.6875, 0.5, 0.6875, 0.5, 0.7188, 0.5, 0.4375, 0.5, 0.4062, 0.5, 0.4062, 0.5, 0.4375, 0.5, 0.1562, 0.5, 0.125, 0.5, 0.125, 0.5, 0.1562, 0.5])
me_cylinder_003.update()
me_cube_003 = bpy.data.meshes.new('Cube.003')
me_cube_003.from_pydata([(-1.0, -1.0, -1.0), (-1.0, -1.0, -0.7093), (-1.0, 1.0, -1.0), (-1.0, 1.0, 1.0), (1.0, -1.0, -1.0), (1.0, -1.0, -0.7093), (1.0, 1.0, -1.0), (1.0, 1.0, 1.0), (1.355, 1.0, -1.0), (1.355, -1.0, -1.0), (-1.431, 1.0, -1.0), (-1.431, -1.0, -1.0), (-1.0, 8.127, -1.0), (-1.0, 8.127, 1.0), (-1.0, 10.13, -1.0), (-1.0, 10.13, 1.0), (1.0, 8.127, -1.0), (1.0, 8.127, 1.0), (1.0, 10.13, -1.0), (1.0, 10.13, 1.0), (1.355, 10.13, 1.0), (1.355, 10.13, -1.0), (1.355, 8.127, -1.0), (1.355, 8.127, 1.0), (-1.431, 10.13, -1.0), (-1.431, 8.127, -1.0), (-1.431, 8.127, 1.0), (-1.431, 10.13, 1.0), (1.0, 1.0, 0.2729), (1.355, 1.0, 0.4723), (1.355, -1.0, 0.7449), (1.0, -1.0, 0.5455), (-1.0, -1.0, -0.0683), (-1.431, -1.0, 0.7449), (-1.431, 1.0, 0.4723), (-1.0, 1.0, -0.3409)], [], [(3, 2, 10, 34, 35), (2, 3, 7, 6), (0, 1, 32, 33, 11), (4, 5, 1, 0), (2, 6, 4, 0), (7, 3, 1, 5), (7, 5, 31, 28), (4, 6, 8, 9), (5, 4, 9, 30, 31), (8, 29, 30, 9), (1, 3, 35, 32), (2, 0, 11, 10), (11, 33, 34, 10), (13, 15, 27, 26), (14, 15, 19, 18), (17, 16, 22, 23), (16, 17, 13, 12), (14, 18, 16, 12), (19, 15, 13, 17), (21, 20, 23, 22), (16, 18, 21, 22), (19, 17, 23, 20), (18, 19, 20, 21), (25, 26, 27, 24), (14, 12, 25, 24), (15, 14, 24, 27), (12, 13, 26, 25), (28, 31, 30, 29), (32, 35, 34, 33), (6, 7, 28, 29, 8)])
_uv = me_cube_003.uv_layers.new(name='UVMap')
_uv.uv.foreach_set('vector', [0.625, 0.25, 0.375, 0.25, 0.375, 0.25, 0.559, 0.25, 0.625, 0.25, 0.375, 0.25, 0.625, 0.25, 0.625, 0.5, 0.375, 0.5, 0.375, 1.0, 0.625, 1.0, 0.625, 1.0, 0.5669, 1.0, 0.375, 1.0, 0.375, 0.75, 0.625, 0.75, 0.625, 1.0, 0.375, 1.0, 0.125, 0.5, 0.375, 0.5, 0.375, 0.75, 0.125, 0.75, 0.625, 0.5, 0.875, 0.5, 0.875, 0.75, 0.625, 0.75, 0.625, 0.5, 0.625, 0.75, 0.625, 0.75, 0.625, 0.5, 0.375, 0.75, 0.375, 0.5, 0.375, 0.5, 0.375, 0.75, 0.625, 0.75, 0.375, 0.75, 0.375, 0.75, 0.5669, 0.75, 0.625, 0.75, 0.375, 0.5, 0.559, 0.5, 0.5669, 0.75, 0.375, 0.75, 0.875, 0.75, 0.875, 0.5, 0.875, 0.5, 0.875, 0.75, 0.125, 0.5, 0.125, 0.75, 0.125, 0.75, 0.125, 0.5, 0.375, 0.0, 0.5669, 0.0, 0.559, 0.25, 0.375, 0.25, 0.875, 0.75, 0.875, 0.5, 0.875, 0.5, 0.875, 0.75, 0.375, 0.25, 0.625, 0.25, 0.625, 0.5, 0.375, 0.5, 0.625, 0.75, 0.375, 0.75, 0.375, 0.75, 0.625, 0.75, 0.375, 0.75, 0.625, 0.75, 0.625, 1.0, 0.375, 1.0, 0.125, 0.5, 0.375, 0.5, 0.375, 0.75, 0.125, 0.75, 0.625, 0.5, 0.875, 0.5, 0.875, 0.75, 0.625, 0.75, 0.375, 0.5, 0.625, 0.5, 0.625, 0.75, 0.375, 0.75, 0.375, 0.75, 0.375, 0.5, 0.375, 0.5, 0.375, 0.75, 0.625, 0.5, 0.625, 0.75, 0.625, 0.75, 0.625, 0.5, 0.375, 0.5, 0.625, 0.5, 0.625, 0.5, 0.375, 0.5, 0.375, 0.0, 0.625, 0.0, 0.625, 0.25, 0.375, 0.25, 0.125, 0.5, 0.125, 0.75, 0.125, 0.75, 0.125, 0.5, 0.625, 0.25, 0.375, 0.25, 0.375, 0.25, 0.625, 0.25, 0.375, 1.0, 0.625, 1.0, 0.625, 1.0, 0.375, 1.0, 0.625, 0.5, 0.625, 0.75, 0.5669, 0.75, 0.559, 0.5, 0.625, 0.0, 0.625, 0.25, 0.559, 0.25, 0.5669, 0.0, 0.375, 0.5, 0.625, 0.5, 0.625, 0.5, 0.559, 0.5, 0.375, 0.5])
me_cube_003.update()
me_cylinder_004 = bpy.data.meshes.new('Cylinder.004')
me_cylinder_004.from_pydata([(0.0, 1.0, -1.0), (1.811e-06, 1.0, 24.99), (0.1951, 0.9808, -1.0), (0.1951, 0.9808, 24.99), (0.3827, 0.9239, -1.0), (0.3827, 0.9239, 24.99), (0.5556, 0.8315, -1.0), (0.5556, 0.8315, 24.99), (0.7071, 0.7071, -1.0), (0.7071, 0.7071, 24.99), (0.8315, 0.5556, -1.0), (0.8315, 0.5556, 24.99), (0.9239, 0.3827, -1.0), (0.9239, 0.3827, 24.99), (0.9808, 0.1951, -1.0), (0.9808, 0.1951, 24.99), (1.0, 0.0, -1.0), (1.0, 0.0, 24.99), (0.9808, -0.1951, -1.0), (0.9808, -0.1951, 24.99), (0.9239, -0.3827, -1.0), (0.9239, -0.3827, 24.99), (0.8315, -0.5556, -1.0), (0.8315, -0.5556, 24.99), (0.7071, -0.7071, -1.0), (0.7071, -0.7071, 24.99), (0.5556, -0.8315, -1.0), (0.5556, -0.8315, 24.99), (0.3827, -0.9239, -1.0), (0.3827, -0.9239, 24.99), (0.1951, -0.9808, -1.0), (0.1951, -0.9808, 24.99), (0.0, -1.0, -1.0), (1.811e-06, -1.0, 24.99), (-0.1951, -0.9808, -1.0), (-0.1951, -0.9808, 24.99), (-0.3827, -0.9239, -1.0), (-0.3827, -0.9239, 24.99), (-0.5556, -0.8315, -1.0), (-0.5556, -0.8315, 24.99), (-0.7071, -0.7071, -1.0), (-0.7071, -0.7071, 24.99), (-0.8315, -0.5556, -1.0), (-0.8315, -0.5556, 24.99), (-0.9239, -0.3827, -1.0), (-0.9239, -0.3827, 24.99), (-0.9808, -0.1951, -1.0), (-0.9808, -0.1951, 24.99), (-1.0, 0.0, -1.0), (-1.0, 0.0, 24.99), (-0.9808, 0.1951, -1.0), (-0.9808, 0.1951, 24.99), (-0.9239, 0.3827, -1.0), (-0.9239, 0.3827, 24.99), (-0.8315, 0.5556, -1.0), (-0.8315, 0.5556, 24.99), (-0.7071, 0.7071, -1.0), (-0.7071, 0.7071, 24.99), (-0.5556, 0.8315, -1.0), (-0.5556, 0.8315, 24.99), (-0.3827, 0.9239, -1.0), (-0.3827, 0.9239, 24.99), (-0.1951, 0.9808, -1.0), (-0.1951, 0.9808, 24.99)], [], [(0, 1, 3, 2), (2, 3, 5, 4), (4, 5, 7, 6), (6, 7, 9, 8), (8, 9, 11, 10), (10, 11, 13, 12), (12, 13, 15, 14), (14, 15, 17, 16), (16, 17, 19, 18), (18, 19, 21, 20), (20, 21, 23, 22), (22, 23, 25, 24), (24, 25, 27, 26), (26, 27, 29, 28), (28, 29, 31, 30), (30, 31, 33, 32), (32, 33, 35, 34), (34, 35, 37, 36), (36, 37, 39, 38), (38, 39, 41, 40), (40, 41, 43, 42), (42, 43, 45, 44), (44, 45, 47, 46), (46, 47, 49, 48), (48, 49, 51, 50), (50, 51, 53, 52), (52, 53, 55, 54), (54, 55, 57, 56), (56, 57, 59, 58), (58, 59, 61, 60), (3, 1, 63, 61, 59, 57, 55, 53, 51, 49, 47, 45, 43, 41, 39, 37, 35, 33, 31, 29, 27, 25, 23, 21, 19, 17, 15, 13, 11, 9, 7, 5), (60, 61, 63, 62), (62, 63, 1, 0), (0, 2, 4, 6, 8, 10, 12, 14, 16, 18, 20, 22, 24, 26, 28, 30, 32, 34, 36, 38, 40, 42, 44, 46, 48, 50, 52, 54, 56, 58, 60, 62)])
_uv = me_cylinder_004.uv_layers.new(name='UVMap')
_uv.uv.foreach_set('vector', [1.0, 0.5, 1.0, 1.0, 0.9688, 1.0, 0.9688, 0.5, 0.9688, 0.5, 0.9688, 1.0, 0.9375, 1.0, 0.9375, 0.5, 0.9375, 0.5, 0.9375, 1.0, 0.9062, 1.0, 0.9062, 0.5, 0.9062, 0.5, 0.9062, 1.0, 0.875, 1.0, 0.875, 0.5, 0.875, 0.5, 0.875, 1.0, 0.8438, 1.0, 0.8438, 0.5, 0.8438, 0.5, 0.8438, 1.0, 0.8125, 1.0, 0.8125, 0.5, 0.8125, 0.5, 0.8125, 1.0, 0.7812, 1.0, 0.7812, 0.5, 0.7812, 0.5, 0.7812, 1.0, 0.75, 1.0, 0.75, 0.5, 0.75, 0.5, 0.75, 1.0, 0.7188, 1.0, 0.7188, 0.5, 0.7188, 0.5, 0.7188, 1.0, 0.6875, 1.0, 0.6875, 0.5, 0.6875, 0.5, 0.6875, 1.0, 0.6562, 1.0, 0.6562, 0.5, 0.6562, 0.5, 0.6562, 1.0, 0.625, 1.0, 0.625, 0.5, 0.625, 0.5, 0.625, 1.0, 0.5938, 1.0, 0.5938, 0.5, 0.5938, 0.5, 0.5938, 1.0, 0.5625, 1.0, 0.5625, 0.5, 0.5625, 0.5, 0.5625, 1.0, 0.5312, 1.0, 0.5312, 0.5, 0.5312, 0.5, 0.5312, 1.0, 0.5, 1.0, 0.5, 0.5, 0.5, 0.5, 0.5, 1.0, 0.4688, 1.0, 0.4688, 0.5, 0.4688, 0.5, 0.4688, 1.0, 0.4375, 1.0, 0.4375, 0.5, 0.4375, 0.5, 0.4375, 1.0, 0.4062, 1.0, 0.4062, 0.5, 0.4062, 0.5, 0.4062, 1.0, 0.375, 1.0, 0.375, 0.5, 0.375, 0.5, 0.375, 1.0, 0.3438, 1.0, 0.3438, 0.5, 0.3438, 0.5, 0.3438, 1.0, 0.3125, 1.0, 0.3125, 0.5, 0.3125, 0.5, 0.3125, 1.0, 0.2812, 1.0, 0.2812, 0.5, 0.2812, 0.5, 0.2812, 1.0, 0.25, 1.0, 0.25, 0.5, 0.25, 0.5, 0.25, 1.0, 0.2188, 1.0, 0.2188, 0.5, 0.2188, 0.5, 0.2188, 1.0, 0.1875, 1.0, 0.1875, 0.5, 0.1875, 0.5, 0.1875, 1.0, 0.1562, 1.0, 0.1562, 0.5, 0.1562, 0.5, 0.1562, 1.0, 0.125, 1.0, 0.125, 0.5, 0.125, 0.5, 0.125, 1.0, 0.09375, 1.0, 0.09375, 0.5, 0.09375, 0.5, 0.09375, 1.0, 0.0625, 1.0, 0.0625, 0.5, 0.2968, 0.4854, 0.25, 0.49, 0.2032, 0.4854, 0.1582, 0.4717, 0.1167, 0.4496, 0.08029, 0.4197, 0.05045, 0.3833, 0.02827, 0.3418, 0.01461, 0.2968, 0.01, 0.25, 0.01461, 0.2032, 0.02827, 0.1582, 0.05045, 0.1167, 0.08029, 0.08029, 0.1167, 0.05045, 0.1582, 0.02827, 0.2032, 0.01461, 0.25, 0.01, 0.2968, 0.01461, 0.3418, 0.02827, 0.3833, 0.05045, 0.4197, 0.08029, 0.4496, 0.1167, 0.4717, 0.1582, 0.4854, 0.2032, 0.49, 0.25, 0.4854, 0.2968, 0.4717, 0.3418, 0.4496, 0.3833, 0.4197, 0.4197, 0.3833, 0.4496, 0.3418, 0.4717, 0.0625, 0.5, 0.0625, 1.0, 0.03125, 1.0, 0.03125, 0.5, 0.03125, 0.5, 0.03125, 1.0, 0.0, 1.0, 0.0, 0.5, 0.75, 0.49, 0.7968, 0.4854, 0.8418, 0.4717, 0.8833, 0.4496, 0.9197, 0.4197, 0.9496, 0.3833, 0.9717, 0.3418, 0.9854, 0.2968, 0.99, 0.25, 0.9854, 0.2032, 0.9717, 0.1582, 0.9496, 0.1167, 0.9197, 0.08029, 0.8833, 0.05045, 0.8418, 0.02827, 0.7968, 0.01461, 0.75, 0.01, 0.7032, 0.01461, 0.6582, 0.02827, 0.6167, 0.05045, 0.5803, 0.08029, 0.5504, 0.1167, 0.5283, 0.1582, 0.5146, 0.2032, 0.51, 0.25, 0.5146, 0.2968, 0.5283, 0.3418, 0.5504, 0.3833, 0.5803, 0.4197, 0.6167, 0.4496, 0.6582, 0.4717, 0.7032, 0.4854])
me_cylinder_004.update()
me_cylinder_005 = bpy.data.meshes.new('Cylinder.005')
me_cylinder_005.from_pydata([(0.0, 1.0, -1.0), (1.811e-06, 1.0, 24.99), (0.1951, 0.9808, -1.0), (0.1951, 0.9808, 24.99), (0.3827, 0.9239, -1.0), (0.3827, 0.9239, 24.99), (0.5556, 0.8315, -1.0), (0.5556, 0.8315, 24.99), (0.7071, 0.7071, -1.0), (0.7071, 0.7071, 24.99), (0.8315, 0.5556, -1.0), (0.8315, 0.5556, 24.99), (0.9239, 0.3827, -1.0), (0.9239, 0.3827, 24.99), (0.9808, 0.1951, -1.0), (0.9808, 0.1951, 24.99), (1.0, 0.0, -1.0), (1.0, 0.0, 24.99), (0.9808, -0.1951, -1.0), (0.9808, -0.1951, 24.99), (0.9239, -0.3827, -1.0), (0.9239, -0.3827, 24.99), (0.8315, -0.5556, -1.0), (0.8315, -0.5556, 24.99), (0.7071, -0.7071, -1.0), (0.7071, -0.7071, 24.99), (0.5556, -0.8315, -1.0), (0.5556, -0.8315, 24.99), (0.3827, -0.9239, -1.0), (0.3827, -0.9239, 24.99), (0.1951, -0.9808, -1.0), (0.1951, -0.9808, 24.99), (0.0, -1.0, -1.0), (1.811e-06, -1.0, 24.99), (-0.1951, -0.9808, -1.0), (-0.1951, -0.9808, 24.99), (-0.3827, -0.9239, -1.0), (-0.3827, -0.9239, 24.99), (-0.5556, -0.8315, -1.0), (-0.5556, -0.8315, 24.99), (-0.7071, -0.7071, -1.0), (-0.7071, -0.7071, 24.99), (-0.8315, -0.5556, -1.0), (-0.8315, -0.5556, 24.99), (-0.9239, -0.3827, -1.0), (-0.9239, -0.3827, 24.99), (-0.9808, -0.1951, -1.0), (-0.9808, -0.1951, 24.99), (-1.0, 0.0, -1.0), (-1.0, 0.0, 24.99), (-0.9808, 0.1951, -1.0), (-0.9808, 0.1951, 24.99), (-0.9239, 0.3827, -1.0), (-0.9239, 0.3827, 24.99), (-0.8315, 0.5556, -1.0), (-0.8315, 0.5556, 24.99), (-0.7071, 0.7071, -1.0), (-0.7071, 0.7071, 24.99), (-0.5556, 0.8315, -1.0), (-0.5556, 0.8315, 24.99), (-0.3827, 0.9239, -1.0), (-0.3827, 0.9239, 24.99), (-0.1951, 0.9808, -1.0), (-0.1951, 0.9808, 24.99)], [], [(0, 1, 3, 2), (2, 3, 5, 4), (4, 5, 7, 6), (6, 7, 9, 8), (8, 9, 11, 10), (10, 11, 13, 12), (12, 13, 15, 14), (14, 15, 17, 16), (16, 17, 19, 18), (18, 19, 21, 20), (20, 21, 23, 22), (22, 23, 25, 24), (24, 25, 27, 26), (26, 27, 29, 28), (28, 29, 31, 30), (30, 31, 33, 32), (32, 33, 35, 34), (34, 35, 37, 36), (36, 37, 39, 38), (38, 39, 41, 40), (40, 41, 43, 42), (42, 43, 45, 44), (44, 45, 47, 46), (46, 47, 49, 48), (48, 49, 51, 50), (50, 51, 53, 52), (52, 53, 55, 54), (54, 55, 57, 56), (56, 57, 59, 58), (58, 59, 61, 60), (3, 1, 63, 61, 59, 57, 55, 53, 51, 49, 47, 45, 43, 41, 39, 37, 35, 33, 31, 29, 27, 25, 23, 21, 19, 17, 15, 13, 11, 9, 7, 5), (60, 61, 63, 62), (62, 63, 1, 0), (0, 2, 4, 6, 8, 10, 12, 14, 16, 18, 20, 22, 24, 26, 28, 30, 32, 34, 36, 38, 40, 42, 44, 46, 48, 50, 52, 54, 56, 58, 60, 62)])
_uv = me_cylinder_005.uv_layers.new(name='UVMap')
_uv.uv.foreach_set('vector', [1.0, 0.5, 1.0, 1.0, 0.9688, 1.0, 0.9688, 0.5, 0.9688, 0.5, 0.9688, 1.0, 0.9375, 1.0, 0.9375, 0.5, 0.9375, 0.5, 0.9375, 1.0, 0.9062, 1.0, 0.9062, 0.5, 0.9062, 0.5, 0.9062, 1.0, 0.875, 1.0, 0.875, 0.5, 0.875, 0.5, 0.875, 1.0, 0.8438, 1.0, 0.8438, 0.5, 0.8438, 0.5, 0.8438, 1.0, 0.8125, 1.0, 0.8125, 0.5, 0.8125, 0.5, 0.8125, 1.0, 0.7812, 1.0, 0.7812, 0.5, 0.7812, 0.5, 0.7812, 1.0, 0.75, 1.0, 0.75, 0.5, 0.75, 0.5, 0.75, 1.0, 0.7188, 1.0, 0.7188, 0.5, 0.7188, 0.5, 0.7188, 1.0, 0.6875, 1.0, 0.6875, 0.5, 0.6875, 0.5, 0.6875, 1.0, 0.6562, 1.0, 0.6562, 0.5, 0.6562, 0.5, 0.6562, 1.0, 0.625, 1.0, 0.625, 0.5, 0.625, 0.5, 0.625, 1.0, 0.5938, 1.0, 0.5938, 0.5, 0.5938, 0.5, 0.5938, 1.0, 0.5625, 1.0, 0.5625, 0.5, 0.5625, 0.5, 0.5625, 1.0, 0.5312, 1.0, 0.5312, 0.5, 0.5312, 0.5, 0.5312, 1.0, 0.5, 1.0, 0.5, 0.5, 0.5, 0.5, 0.5, 1.0, 0.4688, 1.0, 0.4688, 0.5, 0.4688, 0.5, 0.4688, 1.0, 0.4375, 1.0, 0.4375, 0.5, 0.4375, 0.5, 0.4375, 1.0, 0.4062, 1.0, 0.4062, 0.5, 0.4062, 0.5, 0.4062, 1.0, 0.375, 1.0, 0.375, 0.5, 0.375, 0.5, 0.375, 1.0, 0.3438, 1.0, 0.3438, 0.5, 0.3438, 0.5, 0.3438, 1.0, 0.3125, 1.0, 0.3125, 0.5, 0.3125, 0.5, 0.3125, 1.0, 0.2812, 1.0, 0.2812, 0.5, 0.2812, 0.5, 0.2812, 1.0, 0.25, 1.0, 0.25, 0.5, 0.25, 0.5, 0.25, 1.0, 0.2188, 1.0, 0.2188, 0.5, 0.2188, 0.5, 0.2188, 1.0, 0.1875, 1.0, 0.1875, 0.5, 0.1875, 0.5, 0.1875, 1.0, 0.1562, 1.0, 0.1562, 0.5, 0.1562, 0.5, 0.1562, 1.0, 0.125, 1.0, 0.125, 0.5, 0.125, 0.5, 0.125, 1.0, 0.09375, 1.0, 0.09375, 0.5, 0.09375, 0.5, 0.09375, 1.0, 0.0625, 1.0, 0.0625, 0.5, 0.2968, 0.4854, 0.25, 0.49, 0.2032, 0.4854, 0.1582, 0.4717, 0.1167, 0.4496, 0.08029, 0.4197, 0.05045, 0.3833, 0.02827, 0.3418, 0.01461, 0.2968, 0.01, 0.25, 0.01461, 0.2032, 0.02827, 0.1582, 0.05045, 0.1167, 0.08029, 0.08029, 0.1167, 0.05045, 0.1582, 0.02827, 0.2032, 0.01461, 0.25, 0.01, 0.2968, 0.01461, 0.3418, 0.02827, 0.3833, 0.05045, 0.4197, 0.08029, 0.4496, 0.1167, 0.4717, 0.1582, 0.4854, 0.2032, 0.49, 0.25, 0.4854, 0.2968, 0.4717, 0.3418, 0.4496, 0.3833, 0.4197, 0.4197, 0.3833, 0.4496, 0.3418, 0.4717, 0.0625, 0.5, 0.0625, 1.0, 0.03125, 1.0, 0.03125, 0.5, 0.03125, 0.5, 0.03125, 1.0, 0.0, 1.0, 0.0, 0.5, 0.75, 0.49, 0.7968, 0.4854, 0.8418, 0.4717, 0.8833, 0.4496, 0.9197, 0.4197, 0.9496, 0.3833, 0.9717, 0.3418, 0.9854, 0.2968, 0.99, 0.25, 0.9854, 0.2032, 0.9717, 0.1582, 0.9496, 0.1167, 0.9197, 0.08029, 0.8833, 0.05045, 0.8418, 0.02827, 0.7968, 0.01461, 0.75, 0.01, 0.7032, 0.01461, 0.6582, 0.02827, 0.6167, 0.05045, 0.5803, 0.08029, 0.5504, 0.1167, 0.5283, 0.1582, 0.5146, 0.2032, 0.51, 0.25, 0.5146, 0.2968, 0.5283, 0.3418, 0.5504, 0.3833, 0.5803, 0.4197, 0.6167, 0.4496, 0.6582, 0.4717, 0.7032, 0.4854])
me_cylinder_005.update()
me_cube_006 = bpy.data.meshes.new('Cube.006')
me_cube_006.from_pydata([(-1.0, -1.0, -1.0), (-1.0, -1.0, 1.0), (-1.0, 1.0, -1.0), (-1.0, 1.0, 1.0), (1.0, -1.0, -1.0), (1.0, -1.0, 1.0), (1.0, 1.0, -1.0), (1.0, 1.0, 1.0)], [], [(0, 1, 3, 2), (2, 3, 7, 6), (6, 7, 5, 4), (4, 5, 1, 0), (2, 6, 4, 0), (7, 3, 1, 5)])
_uv = me_cube_006.uv_layers.new(name='UVMap')
_uv.uv.foreach_set('vector', [0.375, 0.0, 0.625, 0.0, 0.625, 0.25, 0.375, 0.25, 0.375, 0.25, 0.625, 0.25, 0.625, 0.5, 0.375, 0.5, 0.375, 0.5, 0.625, 0.5, 0.625, 0.75, 0.375, 0.75, 0.375, 0.75, 0.625, 0.75, 0.625, 1.0, 0.375, 1.0, 0.125, 0.5, 0.375, 0.5, 0.375, 0.75, 0.125, 0.75, 0.625, 0.5, 0.875, 0.5, 0.875, 0.75, 0.625, 0.75])
me_cube_006.update()
me_cube_007 = bpy.data.meshes.new('Cube.007')
me_cube_007.from_pydata([(-1.0, -1.0, -1.0), (-1.0, -1.0, 1.0), (-1.0, 1.0, -1.0), (-1.0, 1.0, 1.0), (1.0, -1.0, -1.0), (1.0, -1.0, 1.0), (1.0, 1.0, -1.0), (1.0, 1.0, 1.0)], [], [(0, 1, 3, 2), (2, 3, 7, 6), (6, 7, 5, 4), (4, 5, 1, 0), (2, 6, 4, 0), (7, 3, 1, 5)])
_uv = me_cube_007.uv_layers.new(name='UVMap')
_uv.uv.foreach_set('vector', [0.375, 0.0, 0.625, 0.0, 0.625, 0.25, 0.375, 0.25, 0.375, 0.25, 0.625, 0.25, 0.625, 0.5, 0.375, 0.5, 0.375, 0.5, 0.625, 0.5, 0.625, 0.75, 0.375, 0.75, 0.375, 0.75, 0.625, 0.75, 0.625, 1.0, 0.375, 1.0, 0.125, 0.5, 0.375, 0.5, 0.375, 0.75, 0.125, 0.75, 0.625, 0.5, 0.875, 0.5, 0.875, 0.75, 0.625, 0.75])
me_cube_007.update()
me_cube_008 = bpy.data.meshes.new('Cube.008')
me_cube_008.from_pydata([(-1.0, -0.6457, -1.0), (-1.0, -0.6457, 1.0), (-1.0, 1.354, -1.0), (-1.0, 1.354, 1.0), (1.0, -0.6457, -1.0), (1.0, -0.6457, 1.0), (1.0, 1.354, -1.0), (1.0, 1.354, 1.0), (-1.0, -0.6457, -1.0), (-1.0, -0.6457, 1.0), (1.0, -0.6457, 1.0), (1.0, -0.6457, -1.0), (0.7387, 1.354, -1.0), (0.4887, 1.354, -1.0), (0.2387, 1.354, -1.0), (-0.01127, 1.354, -1.0), (-0.2613, 1.354, -1.0), (-0.5113, 1.354, -1.0), (-0.7613, 1.354, -1.0), (-0.7613, 1.354, 1.0), (-0.5113, 1.354, 1.0), (-0.2613, 1.354, 1.0), (-0.01127, 1.354, 1.0), (0.2387, 1.354, 1.0), (0.4887, 1.354, 1.0), (0.7387, 1.354, 1.0), (-0.7613, -0.6457, -1.0), (-0.5113, -0.6457, -1.0), (-0.2613, -0.6457, -1.0), (-0.01127, -0.6457, -1.0), (0.2387, -0.6457, -1.0), (0.4887, -0.6457, -1.0), (0.7387, -0.6457, -1.0), (0.7387, -0.6457, 1.0), (0.4887, -0.6457, 1.0), (0.2387, -0.6457, 1.0), (-0.01127, -0.6457, 1.0), (-0.2613, -0.6457, 1.0), (-0.5113, -0.6457, 1.0), (-0.7613, -0.6457, 1.0), (-0.7613, -0.6457, -1.0), (-0.5113, -0.6457, -1.0), (-0.2613, -0.6457, -1.0), (-0.01127, -0.6457, -1.0), (0.2387, -0.6457, -1.0), (0.4887, -0.6457, -1.0), (0.7387, -0.6457, -1.0), (0.7387, -0.6457, 1.0), (0.4887, -0.6457, 1.0), (0.2387, -0.6457, 1.0), (-0.01127, -0.6457, 1.0), (-0.2613, -0.6457, 1.0), (-0.5113, -0.6457, 1.0), (-0.7613, -0.6457, 1.0), (-1.0, -0.6457, -1.0), (-1.0, -0.6457, 1.0), (1.0, -0.6457, 1.0), (1.0, -0.6457, -1.0), (0.7387, -0.6457, -1.0), (-0.7613, -0.6457, 1.0), (-0.7613, -0.6457, -1.0), (-0.5113, -0.6457, -1.0), (-0.2613, -0.6457, -1.0), (0.2387, -0.6457, -1.0), (0.4887, -0.6457, -1.0), (0.7387, -0.6457, 1.0), (0.4887, -0.6457, 1.0), (0.2387, -0.6457, 1.0), (-0.2613, -0.6457, 1.0), (-0.5113, -0.6457, 1.0)], [], [(0, 1, 3, 2), (12, 25, 7, 6), (6, 7, 5, 4), (32, 4, 11, 46), (12, 6, 4, 32), (19, 3, 1, 39), (47, 46, 58, 65), (39, 1, 9, 53), (4, 5, 10, 11), (1, 0, 8, 9), (5, 33, 47, 10), (33, 34, 48, 47), (34, 35, 49, 48), (35, 36, 50, 49), (36, 37, 51, 50), (37, 38, 52, 51), (38, 39, 53, 52), (44, 45, 64, 63), (46, 47, 48, 45), (40, 53, 59, 60), (44, 49, 50, 43), (43, 50, 51, 42), (51, 52, 69, 68), (41, 52, 53, 40), (7, 25, 33, 5), (25, 24, 34, 33), (24, 23, 35, 34), (23, 22, 36, 35), (22, 21, 37, 36), (21, 20, 38, 37), (20, 19, 39, 38), (2, 18, 26, 0), (18, 17, 27, 26), (17, 16, 28, 27), (16, 15, 29, 28), (15, 14, 30, 29), (14, 13, 31, 30), (13, 12, 32, 31), (0, 26, 40, 8), (26, 27, 41, 40), (27, 28, 42, 41), (28, 29, 43, 42), (29, 30, 44, 43), (30, 31, 45, 44), (31, 32, 46, 45), (2, 3, 19, 18), (18, 19, 20, 17), (17, 20, 21, 16), (16, 21, 22, 15), (15, 22, 23, 14), (14, 23, 24, 13), (13, 24, 25, 12), (60, 59, 55, 54), (57, 56, 65, 58), (64, 66, 67, 63), (62, 68, 69, 61), (10, 47, 65, 56), (45, 48, 66, 64), (8, 40, 60, 54), (49, 44, 63, 67), (9, 8, 54, 55), (48, 49, 67, 66), (11, 10, 56, 57), (41, 42, 62, 61), (42, 51, 68, 62), (46, 11, 57, 58), (52, 41, 61, 69), (53, 9, 55, 59)])
_uv = me_cube_008.uv_layers.new(name='UVMap')
_uv.uv.foreach_set('vector', [0.375, 0.0, 0.625, 0.0, 0.625, 0.25, 0.375, 0.25, 0.375, 0.4673, 0.625, 0.4673, 0.625, 0.5, 0.375, 0.5, 0.375, 0.5, 0.625, 0.5, 0.625, 0.75, 0.375, 0.75, 0.3423, 0.75, 0.375, 0.75, 0.375, 0.75, 0.3423, 0.75, 0.3423, 0.5, 0.375, 0.5, 0.375, 0.75, 0.3423, 0.75, 0.8452, 0.5, 0.875, 0.5, 0.875, 0.75, 0.8452, 0.75, 0.625, 0.7827, 0.375, 0.7827, 0.375, 0.7827, 0.625, 0.7827, 0.8452, 0.75, 0.875, 0.75, 0.875, 0.75, 0.8452, 0.75, 0.375, 0.75, 0.625, 0.75, 0.625, 0.75, 0.375, 0.75, 0.625, 0.0, 0.375, 0.0, 0.375, 0.0, 0.625, 0.0, 0.625, 0.75, 0.6577, 0.75, 0.6577, 0.75, 0.625, 0.75, 0.6577, 0.75, 0.6889, 0.75, 0.6889, 0.75, 0.6577, 0.75, 0.6889, 0.75, 0.7202, 0.75, 0.7202, 0.75, 0.6889, 0.75, 0.7202, 0.75, 0.7514, 0.75, 0.7514, 0.75, 0.7202, 0.75, 0.7514, 0.75, 0.7827, 0.75, 0.7827, 0.75, 0.7514, 0.75, 0.7827, 0.75, 0.8139, 0.75, 0.8139, 0.75, 0.7827, 0.75, 0.8139, 0.75, 0.8452, 0.75, 0.8452, 0.75, 0.8139, 0.75, 0.2798, 0.75, 0.3111, 0.75, 0.3111, 0.75, 0.2798, 0.75, 0.375, 0.7827, 0.625, 0.7827, 0.625, 0.8139, 0.375, 0.8139, 0.375, 0.9702, 0.625, 0.9702, 0.625, 0.9702, 0.375, 0.9702, 0.375, 0.8452, 0.625, 0.8452, 0.625, 0.8764, 0.375, 0.8764, 0.375, 0.8764, 0.625, 0.8764, 0.625, 0.9077, 0.375, 0.9077, 0.7827, 0.75, 0.8139, 0.75, 0.8139, 0.75, 0.7827, 0.75, 0.375, 0.9389, 0.625, 0.9389, 0.625, 0.9702, 0.375, 0.9702, 0.625, 0.5, 0.6577, 0.5, 0.6577, 0.75, 0.625, 0.75, 0.6577, 0.5, 0.6889, 0.5, 0.6889, 0.75, 0.6577, 0.75, 0.6889, 0.5, 0.7202, 0.5, 0.7202, 0.75, 0.6889, 0.75, 0.7202, 0.5, 0.7514, 0.5, 0.7514, 0.75, 0.7202, 0.75, 0.7514, 0.5, 0.7827, 0.5, 0.7827, 0.75, 0.7514, 0.75, 0.7827, 0.5, 0.8139, 0.5, 0.8139, 0.75, 0.7827, 0.75, 0.8139, 0.5, 0.8452, 0.5, 0.8452, 0.75, 0.8139, 0.75, 0.125, 0.5, 0.1548, 0.5, 0.1548, 0.75, 0.125, 0.75, 0.1548, 0.5, 0.1861, 0.5, 0.1861, 0.75, 0.1548, 0.75, 0.1861, 0.5, 0.2173, 0.5, 0.2173, 0.75, 0.1861, 0.75, 0.2173, 0.5, 0.2486, 0.5, 0.2486, 0.75, 0.2173, 0.75, 0.2486, 0.5, 0.2798, 0.5, 0.2798, 0.75, 0.2486, 0.75, 0.2798, 0.5, 0.3111, 0.5, 0.3111, 0.75, 0.2798, 0.75, 0.3111, 0.5, 0.3423, 0.5, 0.3423, 0.75, 0.3111, 0.75, 0.125, 0.75, 0.1548, 0.75, 0.1548, 0.75, 0.125, 0.75, 0.1548, 0.75, 0.1861, 0.75, 0.1861, 0.75, 0.1548, 0.75, 0.1861, 0.75, 0.2173, 0.75, 0.2173, 0.75, 0.1861, 0.75, 0.2173, 0.75, 0.2486, 0.75, 0.2486, 0.75, 0.2173, 0.75, 0.2486, 0.75, 0.2798, 0.75, 0.2798, 0.75, 0.2486, 0.75, 0.2798, 0.75, 0.3111, 0.75, 0.3111, 0.75, 0.2798, 0.75, 0.3111, 0.75, 0.3423, 0.75, 0.3423, 0.75, 0.3111, 0.75, 0.375, 0.25, 0.625, 0.25, 0.625, 0.2798, 0.375, 0.2798, 0.375, 0.2798, 0.625, 0.2798, 0.625, 0.3111, 0.375, 0.3111, 0.375, 0.3111, 0.625, 0.3111, 0.625, 0.3423, 0.375, 0.3423, 0.375, 0.3423, 0.625, 0.3423, 0.625, 0.3736, 0.375, 0.3736, 0.375, 0.3736, 0.625, 0.3736, 0.625, 0.4048, 0.375, 0.4048, 0.375, 0.4048, 0.625, 0.4048, 0.625, 0.4361, 0.375, 0.4361, 0.375, 0.4361, 0.625, 0.4361, 0.625, 0.4673, 0.375, 0.4673, 0.375, 0.9702, 0.625, 0.9702, 0.625, 1.0, 0.375, 1.0, 0.375, 0.75, 0.625, 0.75, 0.625, 0.7827, 0.375, 0.7827, 0.375, 0.8139, 0.625, 0.8139, 0.625, 0.8452, 0.375, 0.8452, 0.375, 0.9077, 0.625, 0.9077, 0.625, 0.9389, 0.375, 0.9389, 0.625, 0.75, 0.6577, 0.75, 0.6577, 0.75, 0.625, 0.75, 0.375, 0.8139, 0.625, 0.8139, 0.625, 0.8139, 0.375, 0.8139, 0.125, 0.75, 0.1548, 0.75, 0.1548, 0.75, 0.125, 0.75, 0.625, 0.8452, 0.375, 0.8452, 0.375, 0.8452, 0.625, 0.8452, 0.625, 0.0, 0.375, 0.0, 0.375, 0.0, 0.625, 0.0, 0.6889, 0.75, 0.7202, 0.75, 0.7202, 0.75, 0.6889, 0.75, 0.375, 0.75, 0.625, 0.75, 0.625, 0.75, 0.375, 0.75, 0.1861, 0.75, 0.2173, 0.75, 0.2173, 0.75, 0.1861, 0.75, 0.375, 0.9077, 0.625, 0.9077, 0.625, 0.9077, 0.375, 0.9077, 0.3423, 0.75, 0.375, 0.75, 0.375, 0.75, 0.3423, 0.75, 0.625, 0.9389, 0.375, 0.9389, 0.375, 0.9389, 0.625, 0.9389, 0.8452, 0.75, 0.875, 0.75, 0.875, 0.75, 0.8452, 0.75])
me_cube_008.update()

# ---- objects
ob_cube = bpy.data.objects.new('Cube', me_cube)
ob_light = bpy.data.objects.new('Light', light_light)
ob_camera = bpy.data.objects.new('Camera', cam_camera)
ob_empty = bpy.data.objects.new('Empty', None)
ob_cylinder = bpy.data.objects.new('Cylinder', me_cylinder)
ob_cylinder_001 = bpy.data.objects.new('Cylinder.001', me_cylinder_001)
ob_cylinder_002 = bpy.data.objects.new('Cylinder.002', me_cylinder_003)
ob_cube_001 = bpy.data.objects.new('Cube.001', me_cube_003)
ob_cylinder_003 = bpy.data.objects.new('Cylinder.003', me_cylinder_004)
ob_cylinder_004 = bpy.data.objects.new('Cylinder.004', me_cylinder_005)
ob_cube_002 = bpy.data.objects.new('Cube.002', me_cube_006)
ob_cube_003 = bpy.data.objects.new('Cube.003', me_cube_007)
ob_cube_004 = bpy.data.objects.new('Cube.004', me_cube_008)

# ---- transforms, parenting, visibility, modifiers, constraints
ob_cube.location = (0.0, 0.0, 0.0)
ob_cube.scale = (0.2369, 0.2369, 0.2369)
ob_cube.lock_rotations_4d = False
ob_cube.empty_display_type = 'ARROWS'
ob_cube.lineart.crease_threshold = 0.0
_m = ob_cube.modifiers.new('Mirror', 'MIRROR')
_m.use_clip = True
_m.mirror_offset_v = -0.4409
_m.merge_threshold = 1.0
ob_light.location = (4.076, 1.005, 5.904)
ob_light.rotation_euler = (0.6503, 0.05522, 1.866)
ob_light.lock_rotations_4d = False
ob_light.empty_display_type = 'ARROWS'
ob_light.color = (0.0, 0.0, 0.0, 0.0)
ob_light.lineart.crease_threshold = 0.0
ob_camera.location = (7.359, -6.926, 4.958)
ob_camera.rotation_euler = (1.109, 0.0, 0.8149)
ob_camera.lock_rotations_4d = False
ob_camera.empty_display_type = 'ARROWS'
ob_camera.color = (0.0, 0.0, 0.0, 0.0)
ob_camera.display_type = 'WIRE'
ob_camera.lineart.crease_threshold = 0.0
ob_empty.location = (0.0, 0.0, 0.0)
ob_empty.rotation_euler = (1.571, -0.0, 1.571)
ob_empty.empty_display_type = 'IMAGE'
ob_empty.empty_display_size = 5.0
ob_empty.empty_image_depth = 'BACK'
ob_empty.show_empty_image_perspective = False
ob_empty.empty_image_side = 'FRONT'
ob_cylinder.location = (0.5811, -1.701, -0.482)
ob_cylinder.rotation_euler = (0.0, 4.712, 0.0)
ob_cylinder.scale = (0.3361, 0.3361, 0.3361)
ob_cylinder_001.location = (0.7023, -1.7, -0.4922)
ob_cylinder_001.rotation_euler = (-0.0, -4.712, 0.0)
ob_cylinder_001.scale = (0.3514, 0.3514, 0.1398)
ob_cylinder_002.location = (0.7023, 1.525, -0.4922)
ob_cylinder_002.rotation_euler = (-0.0, -4.712, 0.0)
ob_cylinder_002.scale = (0.3514, 0.3514, 0.1398)
ob_cube_001.location = (0.0, -1.692, -0.2042)
ob_cube_001.scale = (0.3503, 0.3503, 0.3503)
ob_cylinder_003.location = (-0.5717, -1.701, -0.5669)
ob_cylinder_003.rotation_euler = (-0.0, 1.571, 0.0)
ob_cylinder_003.scale = (0.04811, 0.04811, 0.04811)
ob_cylinder_004.location = (-0.5717, 1.554, -0.5669)
ob_cylinder_004.rotation_euler = (-0.0, 1.571, 0.0)
ob_cylinder_004.scale = (0.04811, 0.04811, 0.04811)
ob_cube_002.location = (-0.5434, -2.315, -0.141)
ob_cube_002.scale = (-0.2156, -0.1261, -0.05321)
ob_cube_003.location = (0.5504, -2.315, -0.141)
ob_cube_003.scale = (-0.2156, -0.1261, -0.05321)
ob_cube_004.location = (0.007022, -2.338, -0.2937)
ob_cube_004.scale = (0.2145, 0.2145, 0.2145)

# ---- collection membership
col_collection.objects.link(ob_cube)
col_collection.objects.link(ob_light)
col_collection.objects.link(ob_camera)
col_collection.objects.link(ob_empty)
col_collection.objects.link(ob_cylinder)
col_collection.objects.link(ob_cylinder_001)
col_collection.objects.link(ob_cylinder_002)
col_collection.objects.link(ob_cube_001)
col_collection.objects.link(ob_cylinder_003)
col_collection.objects.link(ob_cylinder_004)
col_collection.objects.link(ob_cube_002)
col_collection.objects.link(ob_cube_003)
col_collection.objects.link(ob_cube_004)

# ---- scene / render settings (as saved in the file)
scene.camera = ob_camera
scene.frame_start = 1; scene.frame_end = 250; scene.frame_set(1)
scene.render.engine = 'BLENDER_EEVEE_NEXT'
scene.cycles.sampling_pattern = 'TABULATED_SOBOL'
scene.view_settings.view_transform = 'Filmic'
bpy.context.view_layer.update()
